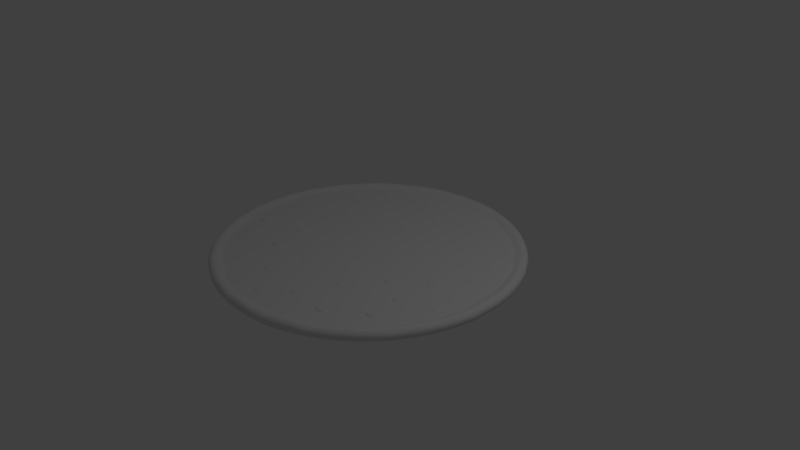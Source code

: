 # Source: pizza1.blend  (saved by Blender 2.79.0; exported with 4.5.12 LTS)
import bpy
from mathutils import Matrix  # noqa: F401  (used for matrix-valued properties, if any)

bpy.ops.wm.read_factory_settings(use_empty=True)
scene = bpy.context.scene
scene.name = 'Scene'

# ---- collections
col_collection_1 = bpy.data.collections.new('Collection 1'); scene.collection.children.link(col_collection_1)

# ---- world
world_world = bpy.data.worlds.new('World'); scene.world = world_world
world_world.color = (0.05088, 0.05088, 0.05088)
world_world.use_sun_shadow = False
world_world.sun_shadow_jitter_overblur = 0.0
world_world.cycles.sampling_method = 'MANUAL'

# ---- cameras
cam_camera = bpy.data.cameras.new('Camera')
cam_camera.clip_end = 100.0
cam_camera.lens = 35.0
cam_camera.sensor_width = 32.0
cam_camera.sensor_height = 18.0
cam_camera.ortho_scale = 7.314
cam_camera.dof.focus_distance = 0.0
cam_camera.dof.aperture_fstop = 128.0

# ---- lights
light_lamp = bpy.data.lights.new('Lamp', 'POINT')
light_lamp.transmission_factor = 0.0
light_lamp.cutoff_distance = 30.0
light_lamp.energy = 100.0
light_lamp.shadow_buffer_clip_start = 1.001
light_lamp.shadow_soft_size = 0.1
light_lamp.shadow_maximum_resolution = 0.006
light_lamp.use_absolute_resolution = True

# ---- meshes
me_cylinder = bpy.data.meshes.new('Cylinder')
me_cylinder.from_pydata([(2.435e-05, 2.003, 0.0), (2.435e-05, 2.003, 0.1187), (0.1954, 1.986, 0.0), (0.1954, 1.986, 0.125), (0.3902, 1.962, 0.0), (0.3902, 1.962, 0.125), (0.5797, 1.912, 0.0), (0.5797, 1.912, 0.1187), (0.7663, 1.85, 0.0), (0.7663, 1.85, 0.1187), (0.9403, 1.76, 0.0), (0.9403, 1.76, 0.125), (1.113, 1.665, 0.0), (1.113, 1.665, 0.1187), (1.265, 1.543, 0.0), (1.265, 1.543, 0.125), (1.412, 1.413, 0.0), (1.412, 1.413, 0.1187), (1.546, 1.269, 0.0), (1.546, 1.269, 0.125), (1.659, 1.109, 0.0), (1.659, 1.109, 0.125), (1.766, 0.944, 0.0), (1.766, 0.944, 0.1187), (1.845, 0.7648, 0.0), (1.845, 0.7648, 0.1187), (1.914, 0.5806, 0.0), (1.914, 0.5806, 0.125), (1.959, 0.3901, 0.0), (1.959, 0.3901, 0.1187), (1.99, 0.196, 0.0), (1.99, 0.196, 0.125), (1.995, 0.0003839, 0.0), (1.995, 0.0003839, 0.125), (1.993, -0.1962, 0.0), (1.993, -0.1962, 0.1187), (1.962, -0.3902, 0.0), (1.962, -0.3902, 0.125), (1.911, -0.5794, 0.0), (1.911, -0.5794, 0.1187), (1.848, -0.7654, 0.0), (1.848, -0.7654, 0.125), (1.759, -0.9401, 0.0), (1.759, -0.9401, 0.125), (1.665, -1.112, 0.0), (1.665, -1.112, 0.1187), (1.546, -1.269, 0.0), (1.546, -1.269, 0.125), (1.412, -1.412, 0.0), (1.412, -1.412, 0.1187), (1.269, -1.546, 0.0), (1.269, -1.546, 0.125), (1.11, -1.66, 0.0), (1.11, -1.66, 0.1187), (0.944, -1.766, 0.0), (0.944, -1.766, 0.1187), (0.7633, -1.843, 0.0), (0.7633, -1.843, 0.125), (0.5806, -1.914, 0.0), (0.5806, -1.914, 0.125), (0.3907, -1.964, 0.0), (0.3907, -1.964, 0.1187), (0.1957, -1.987, 0.0), (0.1957, -1.987, 0.1187), (-0.0001468, -1.995, 0.0), (-0.0001468, -1.995, 0.125), (-0.1963, -1.993, 0.0), (-0.1963, -1.993, 0.1187), (-0.3902, -1.962, 0.0), (-0.3902, -1.962, 0.125), (-0.58, -1.911, 0.0), (-0.58, -1.911, 0.1187), (-0.7654, -1.848, 0.0), (-0.7654, -1.848, 0.125), (-0.9406, -1.759, 0.0), (-0.9406, -1.759, 0.125), (-1.113, -1.665, 0.0), (-1.113, -1.665, 0.1187), (-1.267, -1.544, 0.0), (-1.267, -1.544, 0.1187), (-1.414, -1.414, 0.0), (-1.414, -1.414, 0.125), (-1.548, -1.27, 0.0), (-1.548, -1.27, 0.1187), (-1.661, -1.109, 0.0), (-1.661, -1.109, 0.1187), (-1.76, -0.9401, 0.0), (-1.76, -0.9401, 0.125), (-1.848, -0.7654, 0.0), (-1.848, -0.7654, 0.125), (-1.912, -0.5794, 0.0), (-1.912, -0.5794, 0.1187), (-1.962, -0.3902, 0.0), (-1.962, -0.3902, 0.125), (-1.993, -0.1962, 0.0), (-1.993, -0.1962, 0.1187), (-1.995, 0.0003833, 0.0), (-1.995, 0.0003833, 0.125), (-1.99, 0.196, 0.0), (-1.99, 0.196, 0.125), (-1.959, 0.3901, 0.0), (-1.959, 0.3901, 0.1187), (-1.914, 0.5806, 0.0), (-1.914, 0.5806, 0.125), (-1.846, 0.7648, 0.0), (-1.846, 0.7648, 0.1187), (-1.76, 0.9408, 0.0), (-1.76, 0.9408, 0.125), (-1.665, 1.113, 0.0), (-1.665, 1.113, 0.1187), (-1.544, 1.268, 0.0), (-1.544, 1.268, 0.1187), (-1.414, 1.414, 0.0), (-1.414, 1.414, 0.125), (-1.266, 1.543, 0.0), (-1.266, 1.543, 0.125), (-1.11, 1.661, 0.0), (-1.11, 1.661, 0.1187), (-0.944, 1.766, 0.0), (-0.944, 1.766, 0.1187), (-0.7636, 1.844, 0.0), (-0.7636, 1.844, 0.125), (-0.5806, 1.914, 0.0), (-0.5806, 1.914, 0.125), (-0.3898, 1.96, 0.0), (-0.3898, 1.96, 0.1187), (-0.1957, 1.986, 0.0), (-0.1957, 1.986, 0.125), (2.435e-05, 1.945, 0.1187), (0.1898, 1.929, 0.125), (0.379, 1.905, 0.125), (0.5631, 1.857, 0.1187), (0.7443, 1.797, 0.1187), (0.9133, 1.709, 0.125), (1.081, 1.617, 0.1187), (1.229, 1.498, 0.125), (1.372, 1.372, 0.1187), (1.502, 1.232, 0.125), (1.611, 1.077, 0.125), (1.715, 0.9169, 0.1187), (1.792, 0.7429, 0.1187), (1.859, 0.5639, 0.125), (1.903, 0.3789, 0.1187), (1.933, 0.1904, 0.125), (1.937, 0.0003839, 0.125), (1.936, -0.1906, 0.1187), (1.905, -0.379, 0.125), (1.856, -0.5627, 0.1187), (1.795, -0.7434, 0.125), (1.709, -0.913, 0.125), (1.617, -1.081, 0.1187), (1.502, -1.232, 0.125), (1.372, -1.371, 0.1187), (1.232, -1.502, 0.125), (1.078, -1.613, 0.1187), (0.9169, -1.715, 0.1187), (0.7414, -1.79, 0.125), (0.5639, -1.859, 0.125), (0.3795, -1.908, 0.1187), (0.19, -1.93, 0.1187), (-0.0001468, -1.937, 0.125), (-0.1906, -1.936, 0.1187), (-0.379, -1.905, 0.125), (-0.5633, -1.856, 0.1187), (-0.7434, -1.795, 0.125), (-0.9135, -1.708, 0.125), (-1.081, -1.617, 0.1187), (-1.231, -1.499, 0.1187), (-1.374, -1.374, 0.125), (-1.503, -1.234, 0.1187), (-1.613, -1.077, 0.1187), (-1.709, -0.913, 0.125), (-1.795, -0.7434, 0.125), (-1.857, -0.5627, 0.1187), (-1.905, -0.379, 0.125), (-1.936, -0.1906, 0.1187), (-1.938, 0.0003833, 0.125), (-1.933, 0.1904, 0.125), (-1.903, 0.3789, 0.1187), (-1.859, 0.5639, 0.125), (-1.793, 0.7429, 0.1187), (-1.709, 0.9138, 0.125), (-1.617, 1.081, 0.1187), (-1.5, 1.231, 0.1187), (-1.374, 1.374, 0.125), (-1.229, 1.498, 0.125), (-1.078, 1.614, 0.1187), (-0.9168, 1.715, 0.1187), (-0.7417, 1.791, 0.125), (-0.5639, 1.859, 0.125), (-0.3786, 1.903, 0.1187), (-0.1901, 1.929, 0.125), (0.007534, 1.858, 0.08812), (0.1882, 1.842, 0.09276), (0.3684, 1.82, 0.09276), (0.5437, 1.774, 0.08812), (0.7164, 1.717, 0.08812), (0.8772, 1.633, 0.09276), (1.037, 1.546, 0.08812), (1.178, 1.432, 0.09276), (1.314, 1.312, 0.08812), (1.438, 1.179, 0.09276), (1.542, 1.031, 0.09276), (1.641, 0.8786, 0.08812), (1.714, 0.7129, 0.08812), (1.778, 0.5424, 0.09276), (1.82, 0.3663, 0.08812), (1.849, 0.1867, 0.09276), (1.853, 0.005764, 0.09276), (1.851, -0.1761, 0.08812), (1.822, -0.3555, 0.09276), (1.775, -0.5305, 0.08812), (1.717, -0.7026, 0.09276), (1.635, -0.8641, 0.09276), (1.548, -1.024, 0.08812), (1.438, -1.168, 0.09276), (1.314, -1.301, 0.08812), (1.181, -1.425, 0.09276), (1.034, -1.53, 0.08812), (0.8807, -1.628, 0.08812), (0.7135, -1.699, 0.09276), (0.5445, -1.765, 0.09276), (0.3689, -1.811, 0.08812), (0.1885, -1.833, 0.08812), (0.007334, -1.84, 0.09276), (-0.174, -1.838, 0.08812), (-0.3534, -1.809, 0.09276), (-0.529, -1.762, 0.08812), (-0.7005, -1.704, 0.09276), (-0.8626, -1.622, 0.09276), (-1.022, -1.535, 0.08812), (-1.165, -1.422, 0.08812), (-1.301, -1.303, 0.09276), (-1.424, -1.17, 0.08812), (-1.529, -1.021, 0.08812), (-1.62, -0.8641, 0.09276), (-1.702, -0.7026, 0.09276), (-1.761, -0.5305, 0.08812), (-1.807, -0.3555, 0.09276), (-1.836, -0.1761, 0.08812), (-1.838, 0.005763, 0.09276), (-1.834, 0.1867, 0.09276), (-1.805, 0.3663, 0.08812), (-1.763, 0.5424, 0.09276), (-1.7, 0.7129, 0.08812), (-1.62, 0.8757, 0.09276), (-1.533, 1.035, 0.08812), (-1.421, 1.178, 0.08812), (-1.301, 1.314, 0.09276), (-1.163, 1.432, 0.09276), (-1.019, 1.542, 0.08812), (-0.8656, 1.639, 0.08812), (-0.6989, 1.711, 0.09276), (-0.5295, 1.776, 0.09276), (-0.3531, 1.818, 0.08812), (-0.1735, 1.842, 0.09276), (2.435e-05, 2.028, 0.03958), (2.435e-05, 2.028, 0.07917), (0.1978, 2.011, 0.08333), (0.1978, 2.011, 0.04167), (0.3951, 1.986, 0.08333), (0.3951, 1.986, 0.04167), (0.587, 1.936, 0.07917), (0.587, 1.936, 0.03958), (0.7759, 1.873, 0.07917), (0.7759, 1.873, 0.03958), (0.952, 1.782, 0.08333), (0.952, 1.782, 0.04167), (1.126, 1.686, 0.07917), (1.126, 1.686, 0.03958), (1.281, 1.562, 0.08333), (1.281, 1.562, 0.04167), (1.43, 1.431, 0.07917), (1.43, 1.431, 0.03958), (1.565, 1.285, 0.08333), (1.565, 1.285, 0.04167), (1.679, 1.123, 0.08333), (1.679, 1.123, 0.04167), (1.788, 0.9558, 0.07917), (1.788, 0.9558, 0.03958), (1.868, 0.7744, 0.07917), (1.868, 0.7744, 0.03958), (1.938, 0.5878, 0.08333), (1.938, 0.5878, 0.04167), (1.983, 0.395, 0.07917), (1.983, 0.395, 0.03958), (2.015, 0.1985, 0.08333), (2.015, 0.1985, 0.04167), (2.02, 0.0003839, 0.08333), (2.02, 0.0003839, 0.04167), (2.018, -0.1987, 0.07917), (2.018, -0.1987, 0.03958), (1.986, -0.3951, 0.08333), (1.986, -0.3951, 0.04167), (1.935, -0.5867, 0.07917), (1.935, -0.5867, 0.03958), (1.871, -0.7749, 0.08333), (1.871, -0.7749, 0.04167), (1.781, -0.9518, 0.08333), (1.781, -0.9518, 0.04167), (1.686, -1.126, 0.07917), (1.686, -1.126, 0.03958), (1.565, -1.285, 0.08333), (1.565, -1.285, 0.04167), (1.43, -1.43, 0.07917), (1.43, -1.43, 0.03958), (1.285, -1.565, 0.08333), (1.285, -1.565, 0.04167), (1.123, -1.681, 0.07917), (1.123, -1.681, 0.03958), (0.9558, -1.788, 0.07917), (0.9558, -1.788, 0.03958), (0.7729, -1.866, 0.08333), (0.7729, -1.866, 0.04167), (0.5878, -1.938, 0.08333), (0.5878, -1.938, 0.04167), (0.3956, -1.989, 0.07917), (0.3956, -1.989, 0.03958), (0.1981, -2.012, 0.07917), (0.1981, -2.012, 0.03958), (-0.0001468, -2.02, 0.08333), (-0.0001468, -2.02, 0.04167), (-0.1987, -2.018, 0.07917), (-0.1987, -2.018, 0.03958), (-0.3951, -1.986, 0.08333), (-0.3951, -1.986, 0.04167), (-0.5872, -1.935, 0.07917), (-0.5872, -1.935, 0.03958), (-0.7749, -1.871, 0.08333), (-0.7749, -1.871, 0.04167), (-0.9523, -1.781, 0.08333), (-0.9523, -1.781, 0.04167), (-1.126, -1.686, 0.07917), (-1.126, -1.686, 0.03958), (-1.283, -1.563, 0.07917), (-1.283, -1.563, 0.03958), (-1.432, -1.432, 0.08333), (-1.432, -1.432, 0.04167), (-1.567, -1.286, 0.07917), (-1.567, -1.286, 0.03958), (-1.682, -1.123, 0.07917), (-1.682, -1.123, 0.03958), (-1.782, -0.9518, 0.08333), (-1.782, -0.9518, 0.04167), (-1.871, -0.7749, 0.08333), (-1.871, -0.7749, 0.04167), (-1.935, -0.5867, 0.07917), (-1.935, -0.5867, 0.03958), (-1.986, -0.3951, 0.08333), (-1.986, -0.3951, 0.04167), (-2.018, -0.1987, 0.07917), (-2.018, -0.1987, 0.03958), (-2.02, 0.0003833, 0.08333), (-2.02, 0.0003833, 0.04167), (-2.015, 0.1985, 0.08333), (-2.015, 0.1985, 0.04167), (-1.984, 0.395, 0.07917), (-1.984, 0.395, 0.03958), (-1.938, 0.5878, 0.08333), (-1.938, 0.5878, 0.04167), (-1.869, 0.7744, 0.07917), (-1.869, 0.7744, 0.03958), (-1.782, 0.9526, 0.08333), (-1.782, 0.9526, 0.04167), (-1.686, 1.126, 0.07917), (-1.686, 1.126, 0.03958), (-1.564, 1.283, 0.07917), (-1.564, 1.283, 0.03958), (-1.432, 1.432, 0.08333), (-1.432, 1.432, 0.04167), (-1.282, 1.562, 0.08333), (-1.282, 1.562, 0.04167), (-1.124, 1.682, 0.07917), (-1.124, 1.682, 0.03958), (-0.9558, 1.788, 0.07917), (-0.9558, 1.788, 0.03958), (-0.7731, 1.867, 0.08333), (-0.7731, 1.867, 0.04167), (-0.5878, 1.938, 0.08333), (-0.5878, 1.938, 0.04167), (-0.3947, 1.984, 0.07917), (-0.3947, 1.984, 0.03958), (-0.1981, 2.011, 0.08333), (-0.1981, 2.011, 0.04167), (-1.571, -1.049, 0.1106), (-1.665, -0.8886, 0.1164), (1.895, 0.003074, 0.1164), (1.893, -0.1834, 0.1106), (-1.748, -0.723, 0.1164), (1.864, -0.3672, 0.1164), (-1.809, -0.5466, 0.1106), (1.816, -0.5466, 0.1106), (-1.856, -0.3672, 0.1164), (1.756, -0.723, 0.1164), (-1.886, -0.1834, 0.1106), (1.672, -0.8886, 0.1164), (-1.888, 0.003073, 0.1164), (1.582, -1.052, 0.1106), (-1.883, 0.1886, 0.1164), (1.47, -1.2, 0.1164), (-1.854, 0.3726, 0.1106), (1.343, -1.336, 0.1106), (-1.811, 0.5531, 0.1164), (1.207, -1.463, 0.1164), (-1.746, 0.7279, 0.1106), (1.056, -1.572, 0.1106), (-1.665, 0.8947, 0.1164), (0.8988, -1.672, 0.1106), (0.003779, 1.901, 0.1106), (0.189, 1.885, 0.1164), (-1.575, 1.058, 0.1106), (0.7274, -1.744, 0.1164), (0.3737, 1.863, 0.1164), (-1.46, 1.205, 0.1106), (0.5542, -1.812, 0.1164), (0.5534, 1.815, 0.1106), (-1.337, 1.344, 0.1164), (0.3742, -1.859, 0.1106), (0.7303, 1.757, 0.1106), (-1.196, 1.465, 0.1164), (0.1893, -1.882, 0.1106), (0.8952, 1.671, 0.1164), (-1.049, 1.578, 0.1106), (0.003594, -1.888, 0.1164), (1.059, 1.581, 0.1106), (-0.8912, 1.677, 0.1106), (-0.1823, -1.887, 0.1106), (1.204, 1.465, 0.1164), (-0.7203, 1.751, 0.1164), (-0.3662, -1.857, 0.1164), (1.343, 1.342, 0.1106), (-0.5467, 1.817, 0.1164), (-0.5461, -1.809, 0.1106), (1.47, 1.206, 0.1164), (-0.3659, 1.861, 0.1106), (-0.7219, -1.749, 0.1164), (1.576, 1.054, 0.1164), (-0.1818, 1.885, 0.1164), (-0.8881, -1.665, 0.1164), (1.678, 0.8977, 0.1106), (-1.051, -1.576, 0.1106), (1.753, 0.7279, 0.1106), (-1.198, -1.461, 0.1106), (1.818, 0.5531, 0.1164), (-1.337, -1.338, 0.1164), (1.861, 0.3726, 0.1106), (-1.464, -1.202, 0.1106), (1.891, 0.1886, 0.1164), (-0.05679, 0.2451, 0.0825), (-0.05679, 0.2451, 0.0975), (-0.03738, 0.2426, 0.0825), (-0.03738, 0.2426, 0.0975), (-0.01929, 0.2351, 0.0825), (-0.01929, 0.2351, 0.0975), (-0.003759, 0.2231, 0.0825), (-0.003759, 0.2231, 0.0975), (0.00816, 0.2076, 0.0825), (0.00816, 0.2076, 0.0975), (0.01565, 0.1895, 0.0825), (0.01565, 0.1895, 0.0975), (0.01821, 0.1701, 0.0825), (0.01821, 0.1701, 0.0975), (0.01565, 0.1507, 0.0825), (0.01565, 0.1507, 0.0975), (0.00816, 0.1326, 0.0825), (0.00816, 0.1326, 0.0975), (-0.003759, 0.1171, 0.0825), (-0.003759, 0.1171, 0.0975), (-0.01929, 0.1052, 0.0825), (-0.01929, 0.1052, 0.0975), (-0.03738, 0.09766, 0.0825), (-0.03738, 0.09766, 0.0975), (-0.05679, 0.09511, 0.0825), (-0.05679, 0.09511, 0.0975), (-0.0762, 0.09766, 0.0825), (-0.0762, 0.09766, 0.0975), (-0.09429, 0.1052, 0.0825), (-0.09429, 0.1052, 0.0975), (-0.1098, 0.1171, 0.0825), (-0.1098, 0.1171, 0.0975), (-0.1217, 0.1326, 0.0825), (-0.1217, 0.1326, 0.0975), (-0.1292, 0.1507, 0.0825), (-0.1292, 0.1507, 0.0975), (-0.1318, 0.1701, 0.0825), (-0.1318, 0.1701, 0.0975), (-0.1292, 0.1895, 0.0825), (-0.1292, 0.1895, 0.0975), (-0.1217, 0.2076, 0.0825), (-0.1217, 0.2076, 0.0975), (-0.1098, 0.2231, 0.0825), (-0.1098, 0.2231, 0.0975), (-0.09429, 0.2351, 0.0825), (-0.09429, 0.2351, 0.0975), (-0.0762, 0.2426, 0.0825), (-0.0762, 0.2426, 0.0975), (-0.9931, -0.2183, 0.0825), (-0.9931, -0.2183, 0.0975), (-0.9736, -0.2209, 0.0825), (-0.9736, -0.2209, 0.0975), (-0.9556, -0.2284, 0.0825), (-0.9556, -0.2284, 0.0975), (-0.94, -0.2403, 0.0825), (-0.94, -0.2403, 0.0975), (-0.9281, -0.2558, 0.0825), (-0.9281, -0.2558, 0.0975), (-0.9206, -0.2739, 0.0825), (-0.9206, -0.2739, 0.0975), (-0.9181, -0.2933, 0.0825), (-0.9181, -0.2933, 0.0975), (-0.9206, -0.3127, 0.0825), (-0.9206, -0.3127, 0.0975), (-0.9281, -0.3308, 0.0825), (-0.9281, -0.3308, 0.0975), (-0.94, -0.3464, 0.0825), (-0.94, -0.3464, 0.0975), (-0.9556, -0.3583, 0.0825), (-0.9556, -0.3583, 0.0975), (-0.9736, -0.3658, 0.0825), (-0.9736, -0.3658, 0.0975), (-0.9931, -0.3683, 0.0825), (-0.9931, -0.3683, 0.0975), (-1.012, -0.3658, 0.0825), (-1.012, -0.3658, 0.0975), (-1.031, -0.3583, 0.0825), (-1.031, -0.3583, 0.0975), (-1.046, -0.3464, 0.0825), (-1.046, -0.3464, 0.0975), (-1.058, -0.3308, 0.0825), (-1.058, -0.3308, 0.0975), (-1.066, -0.3127, 0.0825), (-1.066, -0.3127, 0.0975), (-1.068, -0.2933, 0.0825), (-1.068, -0.2933, 0.0975), (-1.066, -0.2739, 0.0825), (-1.066, -0.2739, 0.0975), (-1.058, -0.2558, 0.0825), (-1.058, -0.2558, 0.0975), (-1.046, -0.2403, 0.0825), (-1.046, -0.2403, 0.0975), (-1.031, -0.2284, 0.0825), (-1.031, -0.2284, 0.0975), (-1.012, -0.2209, 0.0825), (-1.012, -0.2209, 0.0975), (0.8276, -0.3036, 0.0825), (0.8276, -0.3036, 0.0975), (0.847, -0.3061, 0.0825), (0.847, -0.3061, 0.0975), (0.8651, -0.3136, 0.0825), (0.8651, -0.3136, 0.0975), (0.8806, -0.3255, 0.0825), (0.8806, -0.3255, 0.0975), (0.8925, -0.3411, 0.0825), (0.8925, -0.3411, 0.0975), (0.9, -0.3592, 0.0825), (0.9, -0.3592, 0.0975), (0.9026, -0.3786, 0.0825), (0.9026, -0.3786, 0.0975), (0.9, -0.398, 0.0825), (0.9, -0.398, 0.0975), (0.8925, -0.4161, 0.0825), (0.8925, -0.4161, 0.0975), (0.8806, -0.4316, 0.0825), (0.8806, -0.4316, 0.0975), (0.8651, -0.4435, 0.0825), (0.8651, -0.4435, 0.0975), (0.847, -0.451, 0.0825), (0.847, -0.451, 0.0975), (0.8276, -0.4536, 0.0825), (0.8276, -0.4536, 0.0975), (0.8081, -0.451, 0.0825), (0.8081, -0.451, 0.0975), (0.7901, -0.4435, 0.0825), (0.7901, -0.4435, 0.0975), (0.7745, -0.4316, 0.0825), (0.7745, -0.4316, 0.0975), (0.7626, -0.4161, 0.0825), (0.7626, -0.4161, 0.0975), (0.7551, -0.398, 0.0825), (0.7551, -0.398, 0.0975), (0.7526, -0.3786, 0.0825), (0.7526, -0.3786, 0.0975), (0.7551, -0.3592, 0.0825), (0.7551, -0.3592, 0.0975), (0.7626, -0.3411, 0.0825), (0.7626, -0.3411, 0.0975), (0.7745, -0.3255, 0.0825), (0.7745, -0.3255, 0.0975), (0.7901, -0.3136, 0.0825), (0.7901, -0.3136, 0.0975), (0.8081, -0.3061, 0.0825), (0.8081, -0.3061, 0.0975), (0.4656, -0.7542, 0.0825), (0.4656, -0.7542, 0.0975), (0.485, -0.7567, 0.0825), (0.485, -0.7567, 0.0975), (0.5031, -0.7642, 0.0825), (0.5031, -0.7642, 0.0975), (0.5187, -0.7762, 0.0825), (0.5187, -0.7762, 0.0975), (0.5306, -0.7917, 0.0825), (0.5306, -0.7917, 0.0975), (0.5381, -0.8098, 0.0825), (0.5381, -0.8098, 0.0975), (0.5406, -0.8292, 0.0825), (0.5406, -0.8292, 0.0975), (0.5381, -0.8486, 0.0825), (0.5381, -0.8486, 0.0975), (0.5306, -0.8667, 0.0825), (0.5306, -0.8667, 0.0975), (0.5187, -0.8822, 0.0825), (0.5187, -0.8822, 0.0975), (0.5031, -0.8941, 0.0825), (0.5031, -0.8941, 0.0975), (0.485, -0.9016, 0.0825), (0.485, -0.9016, 0.0975), (0.4656, -0.9042, 0.0825), (0.4656, -0.9042, 0.0975), (0.4462, -0.9016, 0.0825), (0.4462, -0.9016, 0.0975), (0.4281, -0.8941, 0.0825), (0.4281, -0.8941, 0.0975), (0.4126, -0.8822, 0.0825), (0.4126, -0.8822, 0.0975), (0.4007, -0.8667, 0.0825), (0.4007, -0.8667, 0.0975), (0.3932, -0.8486, 0.0825), (0.3932, -0.8486, 0.0975), (0.3906, -0.8292, 0.0825), (0.3906, -0.8292, 0.0975), (0.3932, -0.8098, 0.0825), (0.3932, -0.8098, 0.0975), (0.4007, -0.7917, 0.0825), (0.4007, -0.7917, 0.0975), (0.4126, -0.7762, 0.0825), (0.4126, -0.7762, 0.0975), (0.4281, -0.7642, 0.0825), (0.4281, -0.7642, 0.0975), (0.4462, -0.7567, 0.0825), (0.4462, -0.7567, 0.0975), (0.4559, 1.654, 0.0825), (0.4559, 1.654, 0.0975), (0.4753, 1.651, 0.0825), (0.4753, 1.651, 0.0975), (0.4934, 1.644, 0.0825), (0.4934, 1.644, 0.0975), (0.5089, 1.632, 0.0825), (0.5089, 1.632, 0.0975), (0.5208, 1.617, 0.0825), (0.5208, 1.617, 0.0975), (0.5283, 1.598, 0.0825), (0.5283, 1.598, 0.0975), (0.5309, 1.579, 0.0825), (0.5309, 1.579, 0.0975), (0.5283, 1.56, 0.0825), (0.5283, 1.56, 0.0975), (0.5208, 1.542, 0.0825), (0.5208, 1.542, 0.0975), (0.5089, 1.526, 0.0825), (0.5089, 1.526, 0.0975), (0.4934, 1.514, 0.0825), (0.4934, 1.514, 0.0975), (0.4753, 1.507, 0.0825), (0.4753, 1.507, 0.0975), (0.4559, 1.504, 0.0825), (0.4559, 1.504, 0.0975), (0.4364, 1.507, 0.0825), (0.4364, 1.507, 0.0975), (0.4184, 1.514, 0.0825), (0.4184, 1.514, 0.0975), (0.4028, 1.526, 0.0825), (0.4028, 1.526, 0.0975), (0.3909, 1.542, 0.0825), (0.3909, 1.542, 0.0975), (0.3834, 1.56, 0.0825), (0.3834, 1.56, 0.0975), (0.3809, 1.579, 0.0825), (0.3809, 1.579, 0.0975), (0.3834, 1.598, 0.0825), (0.3834, 1.598, 0.0975), (0.3909, 1.617, 0.0825), (0.3909, 1.617, 0.0975), (0.4028, 1.632, 0.0825), (0.4028, 1.632, 0.0975), (0.4184, 1.644, 0.0825), (0.4184, 1.644, 0.0975), (0.4364, 1.651, 0.0825), (0.4364, 1.651, 0.0975), (-0.6558, 0.9326, 0.0825), (-0.6558, 0.9326, 0.0975), (-0.6364, 0.93, 0.0825), (-0.6364, 0.93, 0.0975), (-0.6183, 0.9225, 0.0825), (-0.6183, 0.9225, 0.0975), (-0.6027, 0.9106, 0.0825), (-0.6027, 0.9106, 0.0975), (-0.5908, 0.8951, 0.0825), (-0.5908, 0.8951, 0.0975), (-0.5833, 0.877, 0.0825), (-0.5833, 0.877, 0.0975), (-0.5808, 0.8576, 0.0825), (-0.5808, 0.8576, 0.0975), (-0.5833, 0.8382, 0.0825), (-0.5833, 0.8382, 0.0975), (-0.5908, 0.8201, 0.0825), (-0.5908, 0.8201, 0.0975), (-0.6027, 0.8046, 0.0825), (-0.6027, 0.8046, 0.0975), (-0.6183, 0.7926, 0.0825), (-0.6183, 0.7926, 0.0975), (-0.6364, 0.7851, 0.0825), (-0.6364, 0.7851, 0.0975), (-0.6558, 0.7826, 0.0825), (-0.6558, 0.7826, 0.0975), (-0.6752, 0.7851, 0.0825), (-0.6752, 0.7851, 0.0975), (-0.6933, 0.7926, 0.0825), (-0.6933, 0.7926, 0.0975), (-0.7088, 0.8046, 0.0825), (-0.7088, 0.8046, 0.0975), (-0.7207, 0.8201, 0.0825), (-0.7207, 0.8201, 0.0975), (-0.7282, 0.8382, 0.0825), (-0.7282, 0.8382, 0.0975), (-0.7308, 0.8576, 0.0825), (-0.7308, 0.8576, 0.0975), (-0.7282, 0.877, 0.0825), (-0.7282, 0.877, 0.0975), (-0.7207, 0.8951, 0.0825), (-0.7207, 0.8951, 0.0975), (-0.7088, 0.9106, 0.0825), (-0.7088, 0.9106, 0.0975), (-0.6933, 0.9225, 0.0825), (-0.6933, 0.9225, 0.0975), (-0.6752, 0.93, 0.0825), (-0.6752, 0.93, 0.0975), (1.413, 0.881, 0.0825), (1.413, 0.881, 0.0975), (1.432, 0.8784, 0.0825), (1.432, 0.8784, 0.0975), (1.45, 0.8709, 0.0825), (1.45, 0.8709, 0.0975), (1.466, 0.859, 0.0825), (1.466, 0.859, 0.0975), (1.478, 0.8435, 0.0825), (1.478, 0.8435, 0.0975), (1.485, 0.8254, 0.0825), (1.485, 0.8254, 0.0975), (1.488, 0.806, 0.0825), (1.488, 0.806, 0.0975), (1.485, 0.7866, 0.0825), (1.485, 0.7866, 0.0975), (1.478, 0.7685, 0.0825), (1.478, 0.7685, 0.0975), (1.466, 0.7529, 0.0825), (1.466, 0.7529, 0.0975), (1.45, 0.741, 0.0825), (1.45, 0.741, 0.0975), (1.432, 0.7335, 0.0825), (1.432, 0.7335, 0.0975), (1.413, 0.731, 0.0825), (1.413, 0.731, 0.0975), (1.393, 0.7335, 0.0825), (1.393, 0.7335, 0.0975), (1.375, 0.741, 0.0825), (1.375, 0.741, 0.0975), (1.36, 0.7529, 0.0825), (1.36, 0.7529, 0.0975), (1.348, 0.7685, 0.0825), (1.348, 0.7685, 0.0975), (1.34, 0.7866, 0.0825), (1.34, 0.7866, 0.0975), (1.338, 0.806, 0.0825), (1.338, 0.806, 0.0975), (1.34, 0.8254, 0.0825), (1.34, 0.8254, 0.0975), (1.348, 0.8435, 0.0825), (1.348, 0.8435, 0.0975), (1.36, 0.859, 0.0825), (1.36, 0.859, 0.0975), (1.375, 0.8709, 0.0825), (1.375, 0.8709, 0.0975), (1.393, 0.8784, 0.0825), (1.393, 0.8784, 0.0975), (0.9461, 0.5534, 0.0825), (0.9461, 0.5534, 0.0975), (0.9655, 0.5508, 0.0825), (0.9655, 0.5508, 0.0975), (0.9836, 0.5434, 0.0825), (0.9836, 0.5434, 0.0975), (0.9992, 0.5314, 0.0825), (0.9992, 0.5314, 0.0975), (1.011, 0.5159, 0.0825), (1.011, 0.5159, 0.0975), (1.019, 0.4978, 0.0825), (1.019, 0.4978, 0.0975), (1.021, 0.4784, 0.0825), (1.021, 0.4784, 0.0975), (1.019, 0.459, 0.0825), (1.019, 0.459, 0.0975), (1.011, 0.4409, 0.0825), (1.011, 0.4409, 0.0975), (0.9992, 0.4254, 0.0825), (0.9992, 0.4254, 0.0975), (0.9836, 0.4135, 0.0825), (0.9836, 0.4135, 0.0975), (0.9655, 0.406, 0.0825), (0.9655, 0.406, 0.0975), (0.9461, 0.4034, 0.0825), (0.9461, 0.4034, 0.0975), (0.9267, 0.406, 0.0825), (0.9267, 0.406, 0.0975), (0.9086, 0.4135, 0.0825), (0.9086, 0.4135, 0.0975), (0.8931, 0.4254, 0.0825), (0.8931, 0.4254, 0.0975), (0.8812, 0.4409, 0.0825), (0.8812, 0.4409, 0.0975), (0.8737, 0.459, 0.0825), (0.8737, 0.459, 0.0975), (0.8711, 0.4784, 0.0825), (0.8711, 0.4784, 0.0975), (0.8737, 0.4978, 0.0825), (0.8737, 0.4978, 0.0975), (0.8812, 0.5159, 0.0825), (0.8812, 0.5159, 0.0975), (0.8931, 0.5314, 0.0825), (0.8931, 0.5314, 0.0975), (0.9086, 0.5434, 0.0825), (0.9086, 0.5434, 0.0975), (0.9267, 0.5508, 0.0825), (0.9267, 0.5508, 0.0975), (0.105, -0.3979, 0.0825), (0.105, -0.3979, 0.0975), (0.1244, -0.4004, 0.0825), (0.1244, -0.4004, 0.0975), (0.1425, -0.4079, 0.0825), (0.1425, -0.4079, 0.0975), (0.158, -0.4199, 0.0825), (0.158, -0.4199, 0.0975), (0.17, -0.4354, 0.0825), (0.17, -0.4354, 0.0975), (0.1775, -0.4535, 0.0825), (0.1775, -0.4535, 0.0975), (0.18, -0.4729, 0.0825), (0.18, -0.4729, 0.0975), (0.1775, -0.4923, 0.0825), (0.1775, -0.4923, 0.0975), (0.17, -0.5104, 0.0825), (0.17, -0.5104, 0.0975), (0.158, -0.5259, 0.0825), (0.158, -0.5259, 0.0975), (0.1425, -0.5378, 0.0825), (0.1425, -0.5378, 0.0975), (0.1244, -0.5453, 0.0825), (0.1244, -0.5453, 0.0975), (0.105, -0.5479, 0.0825), (0.105, -0.5479, 0.0975), (0.0856, -0.5453, 0.0825), (0.0856, -0.5453, 0.0975), (0.06751, -0.5378, 0.0825), (0.06751, -0.5378, 0.0975), (0.05198, -0.5259, 0.0825), (0.05198, -0.5259, 0.0975), (0.04006, -0.5104, 0.0825), (0.04006, -0.5104, 0.0975), (0.03257, -0.4923, 0.0825), (0.03257, -0.4923, 0.0975), (0.03001, -0.4729, 0.0825), (0.03001, -0.4729, 0.0975), (0.03257, -0.4535, 0.0825), (0.03257, -0.4535, 0.0975), (0.04006, -0.4354, 0.0825), (0.04006, -0.4354, 0.0975), (0.05198, -0.4199, 0.0825), (0.05198, -0.4199, 0.0975), (0.06751, -0.4079, 0.0825), (0.06751, -0.4079, 0.0975), (0.0856, -0.4004, 0.0825), (0.0856, -0.4004, 0.0975), (-0.8881, -0.6912, 0.0825), (-0.8881, -0.6912, 0.0975), (-0.8686, -0.6938, 0.0825), (-0.8686, -0.6938, 0.0975), (-0.8506, -0.7013, 0.0825), (-0.8506, -0.7013, 0.0975), (-0.835, -0.7132, 0.0825), (-0.835, -0.7132, 0.0975), (-0.8231, -0.7287, 0.0825), (-0.8231, -0.7287, 0.0975), (-0.8156, -0.7468, 0.0825), (-0.8156, -0.7468, 0.0975), (-0.8131, -0.7662, 0.0825), (-0.8131, -0.7662, 0.0975), (-0.8156, -0.7856, 0.0825), (-0.8156, -0.7856, 0.0975), (-0.8231, -0.8037, 0.0825), (-0.8231, -0.8037, 0.0975), (-0.835, -0.8193, 0.0825), (-0.835, -0.8193, 0.0975), (-0.8506, -0.8312, 0.0825), (-0.8506, -0.8312, 0.0975), (-0.8686, -0.8387, 0.0825), (-0.8686, -0.8387, 0.0975), (-0.8881, -0.8412, 0.0825), (-0.8881, -0.8412, 0.0975), (-0.9075, -0.8387, 0.0825), (-0.9075, -0.8387, 0.0975), (-0.9256, -0.8312, 0.0825), (-0.9256, -0.8312, 0.0975), (-0.9411, -0.8193, 0.0825), (-0.9411, -0.8193, 0.0975), (-0.953, -0.8037, 0.0825), (-0.953, -0.8037, 0.0975), (-0.9605, -0.7856, 0.0825), (-0.9605, -0.7856, 0.0975), (-0.9631, -0.7662, 0.0825), (-0.9631, -0.7662, 0.0975), (-0.9605, -0.7468, 0.0825), (-0.9605, -0.7468, 0.0975), (-0.953, -0.7287, 0.0825), (-0.953, -0.7287, 0.0975), (-0.9411, -0.7132, 0.0825), (-0.9411, -0.7132, 0.0975), (-0.9256, -0.7013, 0.0825), (-0.9256, -0.7013, 0.0975), (-0.9075, -0.6938, 0.0825), (-0.9075, -0.6938, 0.0975), (1.216, -0.939, 0.0825), (1.216, -0.939, 0.0975), (1.236, -0.9416, 0.0825), (1.236, -0.9416, 0.0975), (1.254, -0.9491, 0.0825), (1.254, -0.9491, 0.0975), (1.27, -0.961, 0.0825), (1.27, -0.961, 0.0975), (1.281, -0.9765, 0.0825), (1.281, -0.9765, 0.0975), (1.289, -0.9946, 0.0825), (1.289, -0.9946, 0.0975), (1.291, -1.014, 0.0825), (1.291, -1.014, 0.0975), (1.289, -1.033, 0.0825), (1.289, -1.033, 0.0975), (1.281, -1.052, 0.0825), (1.281, -1.052, 0.0975), (1.27, -1.067, 0.0825), (1.27, -1.067, 0.0975), (1.254, -1.079, 0.0825), (1.254, -1.079, 0.0975), (1.236, -1.086, 0.0825), (1.236, -1.086, 0.0975), (1.216, -1.089, 0.0825), (1.216, -1.089, 0.0975), (1.197, -1.086, 0.0825), (1.197, -1.086, 0.0975), (1.179, -1.079, 0.0825), (1.179, -1.079, 0.0975), (1.163, -1.067, 0.0825), (1.163, -1.067, 0.0975), (1.152, -1.052, 0.0825), (1.152, -1.052, 0.0975), (1.144, -1.033, 0.0825), (1.144, -1.033, 0.0975), (1.141, -1.014, 0.0825), (1.141, -1.014, 0.0975), (1.144, -0.9946, 0.0825), (1.144, -0.9946, 0.0975), (1.152, -0.9765, 0.0825), (1.152, -0.9765, 0.0975), (1.163, -0.961, 0.0825), (1.163, -0.961, 0.0975), (1.179, -0.9491, 0.0825), (1.179, -0.9491, 0.0975), (1.197, -0.9416, 0.0825), (1.197, -0.9416, 0.0975), (0.2234, -1.232, 0.0825), (0.2234, -1.232, 0.0975), (0.2428, -1.235, 0.0825), (0.2428, -1.235, 0.0975), (0.2609, -1.242, 0.0825), (0.2609, -1.242, 0.0975), (0.2765, -1.254, 0.0825), (0.2765, -1.254, 0.0975), (0.2884, -1.27, 0.0825), (0.2884, -1.27, 0.0975), (0.2959, -1.288, 0.0825), (0.2959, -1.288, 0.0975), (0.2984, -1.307, 0.0825), (0.2984, -1.307, 0.0975), (0.2959, -1.327, 0.0825), (0.2959, -1.327, 0.0975), (0.2884, -1.345, 0.0825), (0.2884, -1.345, 0.0975), (0.2765, -1.36, 0.0825), (0.2765, -1.36, 0.0975), (0.2609, -1.372, 0.0825), (0.2609, -1.372, 0.0975), (0.2428, -1.38, 0.0825), (0.2428, -1.38, 0.0975), (0.2234, -1.382, 0.0825), (0.2234, -1.382, 0.0975), (0.204, -1.38, 0.0825), (0.204, -1.38, 0.0975), (0.1859, -1.372, 0.0825), (0.1859, -1.372, 0.0975), (0.1704, -1.36, 0.0825), (0.1704, -1.36, 0.0975), (0.1585, -1.345, 0.0825), (0.1585, -1.345, 0.0975), (0.151, -1.327, 0.0825), (0.151, -1.327, 0.0975), (0.1484, -1.307, 0.0825), (0.1484, -1.307, 0.0975), (0.151, -1.288, 0.0825), (0.151, -1.288, 0.0975), (0.1585, -1.27, 0.0825), (0.1585, -1.27, 0.0975), (0.1704, -1.254, 0.0825), (0.1704, -1.254, 0.0975), (0.1859, -1.242, 0.0825), (0.1859, -1.242, 0.0975), (0.204, -1.235, 0.0825), (0.204, -1.235, 0.0975), (0.4062, 0.9492, 0.0825), (0.4062, 0.9492, 0.0975), (0.4256, 0.9467, 0.0825), (0.4256, 0.9467, 0.0975), (0.4437, 0.9392, 0.0825), (0.4437, 0.9392, 0.0975), (0.4592, 0.9273, 0.0825), (0.4592, 0.9273, 0.0975), (0.4711, 0.9117, 0.0825), (0.4711, 0.9117, 0.0975), (0.4786, 0.8936, 0.0825), (0.4786, 0.8936, 0.0975), (0.4812, 0.8742, 0.0825), (0.4812, 0.8742, 0.0975), (0.4786, 0.8548, 0.0825), (0.4786, 0.8548, 0.0975), (0.4711, 0.8367, 0.0825), (0.4711, 0.8367, 0.0975), (0.4592, 0.8212, 0.0825), (0.4592, 0.8212, 0.0975), (0.4437, 0.8093, 0.0825), (0.4437, 0.8093, 0.0975), (0.4256, 0.8018, 0.0825), (0.4256, 0.8018, 0.0975), (0.4062, 0.7992, 0.0825), (0.4062, 0.7992, 0.0975), (0.3868, 0.8018, 0.0825), (0.3868, 0.8018, 0.0975), (0.3687, 0.8093, 0.0825), (0.3687, 0.8093, 0.0975), (0.3531, 0.8212, 0.0825), (0.3531, 0.8212, 0.0975), (0.3412, 0.8367, 0.0825), (0.3412, 0.8367, 0.0975), (0.3337, 0.8548, 0.0825), (0.3337, 0.8548, 0.0975), (0.3312, 0.8742, 0.0825), (0.3312, 0.8742, 0.0975), (0.3337, 0.8936, 0.0825), (0.3337, 0.8936, 0.0975), (0.3412, 0.9117, 0.0825), (0.3412, 0.9117, 0.0975), (0.3531, 0.9273, 0.0825), (0.3531, 0.9273, 0.0975), (0.3687, 0.9392, 0.0825), (0.3687, 0.9392, 0.0975), (0.3868, 0.9467, 0.0825), (0.3868, 0.9467, 0.0975), (-0.9738, 0.5499, 0.0825), (-0.9738, 0.5499, 0.0975), (-0.9544, 0.5473, 0.0825), (-0.9544, 0.5473, 0.0975), (-0.9363, 0.5398, 0.0825), (-0.9363, 0.5398, 0.0975), (-0.9208, 0.5279, 0.0825), (-0.9208, 0.5279, 0.0975), (-0.9089, 0.5124, 0.0825), (-0.9089, 0.5124, 0.0975), (-0.9014, 0.4943, 0.0825), (-0.9014, 0.4943, 0.0975), (-0.8988, 0.4749, 0.0825), (-0.8988, 0.4749, 0.0975), (-0.9014, 0.4555, 0.0825), (-0.9014, 0.4555, 0.0975), (-0.9089, 0.4374, 0.0825), (-0.9089, 0.4374, 0.0975), (-0.9208, 0.4218, 0.0825), (-0.9208, 0.4218, 0.0975), (-0.9363, 0.4099, 0.0825), (-0.9363, 0.4099, 0.0975), (-0.9544, 0.4024, 0.0825), (-0.9544, 0.4024, 0.0975), (-0.9738, 0.3999, 0.0825), (-0.9738, 0.3999, 0.0975), (-0.9933, 0.4024, 0.0825), (-0.9933, 0.4024, 0.0975), (-1.011, 0.4099, 0.0825), (-1.011, 0.4099, 0.0975), (-1.027, 0.4218, 0.0825), (-1.027, 0.4218, 0.0975), (-1.039, 0.4374, 0.0825), (-1.039, 0.4374, 0.0975), (-1.046, 0.4555, 0.0825), (-1.046, 0.4555, 0.0975), (-1.049, 0.4749, 0.0825), (-1.049, 0.4749, 0.0975), (-1.046, 0.4943, 0.0825), (-1.046, 0.4943, 0.0975), (-1.039, 0.5124, 0.0825), (-1.039, 0.5124, 0.0975), (-1.027, 0.5279, 0.0825), (-1.027, 0.5279, 0.0975), (-1.011, 0.5398, 0.0825), (-1.011, 0.5398, 0.0975), (-0.9933, 0.5473, 0.0825), (-0.9933, 0.5473, 0.0975), (1.518, 0.4081, 0.0825), (1.518, 0.4081, 0.0975), (1.537, 0.4055, 0.0825), (1.537, 0.4055, 0.0975), (1.555, 0.398, 0.0825), (1.555, 0.398, 0.0975), (1.571, 0.3861, 0.0825), (1.571, 0.3861, 0.0975), (1.583, 0.3706, 0.0825), (1.583, 0.3706, 0.0975), (1.59, 0.3525, 0.0825), (1.59, 0.3525, 0.0975), (1.593, 0.3331, 0.0825), (1.593, 0.3331, 0.0975), (1.59, 0.3137, 0.0825), (1.59, 0.3137, 0.0975), (1.583, 0.2956, 0.0825), (1.583, 0.2956, 0.0975), (1.571, 0.2801, 0.0825), (1.571, 0.2801, 0.0975), (1.555, 0.2681, 0.0825), (1.555, 0.2681, 0.0975), (1.537, 0.2606, 0.0825), (1.537, 0.2606, 0.0975), (1.518, 0.2581, 0.0825), (1.518, 0.2581, 0.0975), (1.498, 0.2606, 0.0825), (1.498, 0.2606, 0.0975), (1.48, 0.2681, 0.0825), (1.48, 0.2681, 0.0975), (1.465, 0.2801, 0.0825), (1.465, 0.2801, 0.0975), (1.453, 0.2956, 0.0825), (1.453, 0.2956, 0.0975), (1.445, 0.3137, 0.0825), (1.445, 0.3137, 0.0975), (1.443, 0.3331, 0.0825), (1.443, 0.3331, 0.0975), (1.445, 0.3525, 0.0825), (1.445, 0.3525, 0.0975), (1.453, 0.3706, 0.0825), (1.453, 0.3706, 0.0975), (1.465, 0.3861, 0.0825), (1.465, 0.3861, 0.0975), (1.48, 0.398, 0.0825), (1.48, 0.398, 0.0975), (1.498, 0.4055, 0.0825), (1.498, 0.4055, 0.0975), (0.5246, 0.1148, 0.0825), (0.5246, 0.1148, 0.0975), (0.544, 0.1122, 0.0825), (0.544, 0.1122, 0.0975), (0.5621, 0.1047, 0.0825), (0.5621, 0.1047, 0.0975), (0.5776, 0.09279, 0.0825), (0.5776, 0.09279, 0.0975), (0.5895, 0.07725, 0.0825), (0.5895, 0.07725, 0.0975), (0.597, 0.05916, 0.0825), (0.597, 0.05916, 0.0975), (0.5996, 0.03975, 0.0825), (0.5996, 0.03975, 0.0975), (0.597, 0.02034, 0.0825), (0.597, 0.02034, 0.0975), (0.5895, 0.002253, 0.0825), (0.5895, 0.002253, 0.0975), (0.5776, -0.01328, 0.0825), (0.5776, -0.01328, 0.0975), (0.5621, -0.0252, 0.0825), (0.5621, -0.0252, 0.0975), (0.544, -0.03269, 0.0825), (0.544, -0.03269, 0.0975), (0.5246, -0.03525, 0.0825), (0.5246, -0.03525, 0.0975), (0.5052, -0.03269, 0.0825), (0.5052, -0.03269, 0.0975), (0.4871, -0.0252, 0.0825), (0.4871, -0.0252, 0.0975), (0.4716, -0.01328, 0.0825), (0.4716, -0.01328, 0.0975), (0.4596, 0.002253, 0.0825), (0.4596, 0.002253, 0.0975), (0.4521, 0.02034, 0.0825), (0.4521, 0.02034, 0.0975), (0.4496, 0.03975, 0.0825), (0.4496, 0.03975, 0.0975), (0.4521, 0.05916, 0.0825), (0.4521, 0.05916, 0.0975), (0.4596, 0.07725, 0.0825), (0.4596, 0.07725, 0.0975), (0.4716, 0.09279, 0.0825), (0.4716, 0.09279, 0.0975), (0.4871, 0.1047, 0.0825), (0.4871, 0.1047, 0.0975), (0.5052, 0.1122, 0.0825), (0.5052, 0.1122, 0.0975), (-0.4292, -1.142, 0.0825), (-0.4292, -1.142, 0.0975), (-0.4098, -1.145, 0.0825), (-0.4098, -1.145, 0.0975), (-0.3917, -1.152, 0.0825), (-0.3917, -1.152, 0.0975), (-0.3762, -1.164, 0.0825), (-0.3762, -1.164, 0.0975), (-0.3643, -1.18, 0.0825), (-0.3643, -1.18, 0.0975), (-0.3568, -1.198, 0.0825), (-0.3568, -1.198, 0.0975), (-0.3542, -1.217, 0.0825), (-0.3542, -1.217, 0.0975), (-0.3568, -1.236, 0.0825), (-0.3568, -1.236, 0.0975), (-0.3643, -1.255, 0.0825), (-0.3643, -1.255, 0.0975), (-0.3762, -1.27, 0.0825), (-0.3762, -1.27, 0.0975), (-0.3917, -1.282, 0.0825), (-0.3917, -1.282, 0.0975), (-0.4098, -1.29, 0.0825), (-0.4098, -1.29, 0.0975), (-0.4292, -1.292, 0.0825), (-0.4292, -1.292, 0.0975), (-0.4486, -1.29, 0.0825), (-0.4486, -1.29, 0.0975), (-0.4667, -1.282, 0.0825), (-0.4667, -1.282, 0.0975), (-0.4823, -1.27, 0.0825), (-0.4823, -1.27, 0.0975), (-0.4942, -1.255, 0.0825), (-0.4942, -1.255, 0.0975), (-0.5017, -1.236, 0.0825), (-0.5017, -1.236, 0.0975), (-0.5042, -1.217, 0.0825), (-0.5042, -1.217, 0.0975), (-0.5017, -1.198, 0.0825), (-0.5017, -1.198, 0.0975), (-0.4942, -1.18, 0.0825), (-0.4942, -1.18, 0.0975), (-0.4823, -1.164, 0.0825), (-0.4823, -1.164, 0.0975), (-0.4667, -1.152, 0.0825), (-0.4667, -1.152, 0.0975), (-0.4486, -1.145, 0.0825), (-0.4486, -1.145, 0.0975), (-0.6595, 0.07728, 0.0825), (-0.6595, 0.07728, 0.0975), (-0.6401, 0.07472, 0.0825), (-0.6401, 0.07472, 0.0975), (-0.622, 0.06723, 0.0825), (-0.622, 0.06723, 0.0975), (-0.6065, 0.05531, 0.0825), (-0.6065, 0.05531, 0.0975), (-0.5946, 0.03978, 0.0825), (-0.5946, 0.03978, 0.0975), (-0.5871, 0.02169, 0.0825), (-0.5871, 0.02169, 0.0975), (-0.5845, 0.002276, 0.0825), (-0.5845, 0.002276, 0.0975), (-0.5871, -0.01714, 0.0825), (-0.5871, -0.01714, 0.0975), (-0.5946, -0.03522, 0.0825), (-0.5946, -0.03522, 0.0975), (-0.6065, -0.05076, 0.0825), (-0.6065, -0.05076, 0.0975), (-0.622, -0.06268, 0.0825), (-0.622, -0.06268, 0.0975), (-0.6401, -0.07017, 0.0825), (-0.6401, -0.07017, 0.0975), (-0.6595, -0.07272, 0.0825), (-0.6595, -0.07272, 0.0975), (-0.6789, -0.07017, 0.0825), (-0.6789, -0.07017, 0.0975), (-0.697, -0.06268, 0.0825), (-0.697, -0.06268, 0.0975), (-0.7126, -0.05076, 0.0825), (-0.7126, -0.05076, 0.0975), (-0.7245, -0.03522, 0.0825), (-0.7245, -0.03522, 0.0975), (-0.732, -0.01714, 0.0825), (-0.732, -0.01714, 0.0975), (-0.7345, 0.002276, 0.0825), (-0.7345, 0.002276, 0.0975), (-0.732, 0.02169, 0.0825), (-0.732, 0.02169, 0.0975), (-0.7245, 0.03978, 0.0825), (-0.7245, 0.03978, 0.0975), (-0.7126, 0.05531, 0.0825), (-0.7126, 0.05531, 0.0975), (-0.697, 0.06723, 0.0825), (-0.697, 0.06723, 0.0975), (-0.6789, 0.07472, 0.0825), (-0.6789, 0.07472, 0.0975), (-1.596, -0.3862, 0.0825), (-1.596, -0.3862, 0.0975), (-1.576, -0.3887, 0.0825), (-1.576, -0.3887, 0.0975), (-1.558, -0.3962, 0.0825), (-1.558, -0.3962, 0.0975), (-1.543, -0.4081, 0.0825), (-1.543, -0.4081, 0.0975), (-1.531, -0.4237, 0.0825), (-1.531, -0.4237, 0.0975), (-1.523, -0.4418, 0.0825), (-1.523, -0.4418, 0.0975), (-1.521, -0.4612, 0.0825), (-1.521, -0.4612, 0.0975), (-1.523, -0.4806, 0.0825), (-1.523, -0.4806, 0.0975), (-1.531, -0.4987, 0.0825), (-1.531, -0.4987, 0.0975), (-1.543, -0.5142, 0.0825), (-1.543, -0.5142, 0.0975), (-1.558, -0.5261, 0.0825), (-1.558, -0.5261, 0.0975), (-1.576, -0.5336, 0.0825), (-1.576, -0.5336, 0.0975), (-1.596, -0.5362, 0.0825), (-1.596, -0.5362, 0.0975), (-1.615, -0.5336, 0.0825), (-1.615, -0.5336, 0.0975), (-1.633, -0.5261, 0.0825), (-1.633, -0.5261, 0.0975), (-1.649, -0.5142, 0.0825), (-1.649, -0.5142, 0.0975), (-1.661, -0.4987, 0.0825), (-1.661, -0.4987, 0.0975), (-1.668, -0.4806, 0.0825), (-1.668, -0.4806, 0.0975), (-1.671, -0.4612, 0.0825), (-1.671, -0.4612, 0.0975), (-1.668, -0.4418, 0.0825), (-1.668, -0.4418, 0.0975), (-1.661, -0.4237, 0.0825), (-1.661, -0.4237, 0.0975), (-1.649, -0.4081, 0.0825), (-1.649, -0.4081, 0.0975), (-1.633, -0.3962, 0.0825), (-1.633, -0.3962, 0.0975), (-1.615, -0.3887, 0.0825), (-1.615, -0.3887, 0.0975), (-1.295, 0.9609, 0.0825), (-1.295, 0.9609, 0.0975), (-1.275, 0.9584, 0.0825), (-1.275, 0.9584, 0.0975), (-1.257, 0.9509, 0.0825), (-1.257, 0.9509, 0.0975), (-1.242, 0.939, 0.0825), (-1.242, 0.939, 0.0975), (-1.23, 0.9234, 0.0825), (-1.23, 0.9234, 0.0975), (-1.222, 0.9054, 0.0825), (-1.222, 0.9054, 0.0975), (-1.22, 0.8859, 0.0825), (-1.22, 0.8859, 0.0975), (-1.222, 0.8665, 0.0825), (-1.222, 0.8665, 0.0975), (-1.23, 0.8484, 0.0825), (-1.23, 0.8484, 0.0975), (-1.242, 0.8329, 0.0825), (-1.242, 0.8329, 0.0975), (-1.257, 0.821, 0.0825), (-1.257, 0.821, 0.0975), (-1.275, 0.8135, 0.0825), (-1.275, 0.8135, 0.0975), (-1.295, 0.8109, 0.0825), (-1.295, 0.8109, 0.0975), (-1.314, 0.8135, 0.0825), (-1.314, 0.8135, 0.0975), (-1.332, 0.821, 0.0825), (-1.332, 0.821, 0.0975), (-1.348, 0.8329, 0.0825), (-1.348, 0.8329, 0.0975), (-1.36, 0.8484, 0.0825), (-1.36, 0.8484, 0.0975), (-1.367, 0.8665, 0.0825), (-1.367, 0.8665, 0.0975), (-1.37, 0.8859, 0.0825), (-1.37, 0.8859, 0.0975), (-1.367, 0.9054, 0.0825), (-1.367, 0.9054, 0.0975), (-1.36, 0.9234, 0.0825), (-1.36, 0.9234, 0.0975), (-1.348, 0.939, 0.0825), (-1.348, 0.939, 0.0975), (-1.332, 0.9509, 0.0825), (-1.332, 0.9509, 0.0975), (-1.314, 0.9584, 0.0825), (-1.314, 0.9584, 0.0975), (-1.464, 0.3316, 0.0825), (-1.464, 0.3316, 0.0975), (-1.445, 0.3291, 0.0825), (-1.445, 0.3291, 0.0975), (-1.427, 0.3216, 0.0825), (-1.427, 0.3216, 0.0975), (-1.411, 0.3096, 0.0825), (-1.411, 0.3096, 0.0975), (-1.399, 0.2941, 0.0825), (-1.399, 0.2941, 0.0975), (-1.392, 0.276, 0.0825), (-1.392, 0.276, 0.0975), (-1.389, 0.2566, 0.0825), (-1.389, 0.2566, 0.0975), (-1.392, 0.2372, 0.0825), (-1.392, 0.2372, 0.0975), (-1.399, 0.2191, 0.0825), (-1.399, 0.2191, 0.0975), (-1.411, 0.2036, 0.0825), (-1.411, 0.2036, 0.0975), (-1.427, 0.1917, 0.0825), (-1.427, 0.1917, 0.0975), (-1.445, 0.1842, 0.0825), (-1.445, 0.1842, 0.0975), (-1.464, 0.1816, 0.0825), (-1.464, 0.1816, 0.0975), (-1.484, 0.1842, 0.0825), (-1.484, 0.1842, 0.0975), (-1.502, 0.1917, 0.0825), (-1.502, 0.1917, 0.0975), (-1.517, 0.2036, 0.0825), (-1.517, 0.2036, 0.0975), (-1.529, 0.2191, 0.0825), (-1.529, 0.2191, 0.0975), (-1.537, 0.2372, 0.0825), (-1.537, 0.2372, 0.0975), (-1.539, 0.2566, 0.0825), (-1.539, 0.2566, 0.0975), (-1.537, 0.276, 0.0825), (-1.537, 0.276, 0.0975), (-1.529, 0.2941, 0.0825), (-1.529, 0.2941, 0.0975), (-1.517, 0.3096, 0.0825), (-1.517, 0.3096, 0.0975), (-1.502, 0.3216, 0.0825), (-1.502, 0.3216, 0.0975), (-1.484, 0.3291, 0.0825), (-1.484, 0.3291, 0.0975), (-0.1479, 0.813, 0.0825), (-0.1479, 0.813, 0.0975), (-0.1285, 0.8104, 0.0825), (-0.1285, 0.8104, 0.0975), (-0.1104, 0.8029, 0.0825), (-0.1104, 0.8029, 0.0975), (-0.09487, 0.791, 0.0825), (-0.09487, 0.791, 0.0975), (-0.08295, 0.7755, 0.0825), (-0.08295, 0.7755, 0.0975), (-0.07546, 0.7574, 0.0825), (-0.07546, 0.7574, 0.0975), (-0.0729, 0.738, 0.0825), (-0.0729, 0.738, 0.0975), (-0.07546, 0.7186, 0.0825), (-0.07546, 0.7186, 0.0975), (-0.08295, 0.7005, 0.0825), (-0.08295, 0.7005, 0.0975), (-0.09487, 0.685, 0.0825), (-0.09487, 0.685, 0.0975), (-0.1104, 0.673, 0.0825), (-0.1104, 0.673, 0.0975), (-0.1285, 0.6655, 0.0825), (-0.1285, 0.6655, 0.0975), (-0.1479, 0.663, 0.0825), (-0.1479, 0.663, 0.0975), (-0.1673, 0.6655, 0.0825), (-0.1673, 0.6655, 0.0975), (-0.1854, 0.673, 0.0825), (-0.1854, 0.673, 0.0975), (-0.2009, 0.685, 0.0825), (-0.2009, 0.685, 0.0975), (-0.2129, 0.7005, 0.0825), (-0.2129, 0.7005, 0.0975), (-0.2203, 0.7186, 0.0825), (-0.2203, 0.7186, 0.0975), (-0.2229, 0.738, 0.0825), (-0.2229, 0.738, 0.0975), (-0.2203, 0.7574, 0.0825), (-0.2203, 0.7574, 0.0975), (-0.2129, 0.7755, 0.0825), (-0.2129, 0.7755, 0.0975), (-0.2009, 0.791, 0.0825), (-0.2009, 0.791, 0.0975), (-0.1854, 0.8029, 0.0825), (-0.1854, 0.8029, 0.0975), (-0.1673, 0.8104, 0.0825), (-0.1673, 0.8104, 0.0975), (-1.055, 1.27, 0.0825), (-1.055, 1.27, 0.0975), (-1.072, 1.28, 0.0825), (-1.072, 1.28, 0.0975), (-1.086, 1.294, 0.0825), (-1.086, 1.294, 0.0975), (-1.095, 1.311, 0.0825), (-1.095, 1.311, 0.0975), (-1.1, 1.33, 0.0825), (-1.1, 1.33, 0.0975), (-1.1, 1.35, 0.0825), (-1.1, 1.35, 0.0975), (-1.095, 1.369, 0.0825), (-1.095, 1.369, 0.0975), (-1.085, 1.386, 0.0825), (-1.085, 1.386, 0.0975), (-1.071, 1.399, 0.0825), (-1.071, 1.399, 0.0975), (-1.053, 1.409, 0.0825), (-1.053, 1.409, 0.0975), (-1.034, 1.414, 0.0825), (-1.034, 1.414, 0.0975), (-1.015, 1.413, 0.0825), (-1.015, 1.413, 0.0975), (-0.9961, 1.408, 0.0825), (-0.9961, 1.408, 0.0975), (-0.9792, 1.398, 0.0825), (-0.9792, 1.398, 0.0975), (-0.9656, 1.384, 0.0825), (-0.9656, 1.384, 0.0975), (-0.956, 1.367, 0.0825), (-0.956, 1.367, 0.0975), (-0.9512, 1.348, 0.0825), (-0.9512, 1.348, 0.0975), (-0.9514, 1.328, 0.0825), (-0.9514, 1.328, 0.0975), (-0.9567, 1.31, 0.0825), (-0.9567, 1.31, 0.0975), (-0.9667, 1.293, 0.0825), (-0.9667, 1.293, 0.0975), (-0.9808, 1.279, 0.0825), (-0.9808, 1.279, 0.0975), (-0.9978, 1.27, 0.0825), (-0.9978, 1.27, 0.0975), (-1.017, 1.265, 0.0825), (-1.017, 1.265, 0.0975), (-1.036, 1.265, 0.0825), (-1.036, 1.265, 0.0975), (-0.02989, 1.195, 0.0825), (-0.02989, 1.195, 0.0975), (-0.04672, 1.205, 0.0825), (-0.04672, 1.205, 0.0975), (-0.06039, 1.219, 0.0825), (-0.06039, 1.219, 0.0975), (-0.06996, 1.236, 0.0825), (-0.06996, 1.236, 0.0975), (-0.07478, 1.255, 0.0825), (-0.07478, 1.255, 0.0975), (-0.07453, 1.274, 0.0825), (-0.07453, 1.274, 0.0975), (-0.06922, 1.293, 0.0825), (-0.06922, 1.293, 0.0975), (-0.05921, 1.31, 0.0825), (-0.05921, 1.31, 0.0975), (-0.04519, 1.324, 0.0825), (-0.04519, 1.324, 0.0975), (-0.0281, 1.333, 0.0825), (-0.0281, 1.333, 0.0975), (-0.009129, 1.338, 0.0825), (-0.009129, 1.338, 0.0975), (0.01045, 1.338, 0.0825), (0.01045, 1.338, 0.0975), (0.02929, 1.333, 0.0825), (0.02929, 1.333, 0.0975), (0.04612, 1.323, 0.0825), (0.04612, 1.323, 0.0975), (0.05979, 1.309, 0.0825), (0.05979, 1.309, 0.0975), (0.06936, 1.292, 0.0825), (0.06936, 1.292, 0.0975), (0.07418, 1.273, 0.0825), (0.07418, 1.273, 0.0975), (0.07392, 1.253, 0.0825), (0.07392, 1.253, 0.0975), (0.06861, 1.234, 0.0825), (0.06861, 1.234, 0.0975), (0.05861, 1.217, 0.0825), (0.05861, 1.217, 0.0975), (0.04458, 1.204, 0.0825), (0.04458, 1.204, 0.0975), (0.0275, 1.194, 0.0825), (0.0275, 1.194, 0.0975), (0.008527, 1.189, 0.0825), (0.008527, 1.189, 0.0975), (-0.01105, 1.19, 0.0825), (-0.01105, 1.19, 0.0975), (-0.4465, 1.458, 0.0825), (-0.4465, 1.458, 0.0975), (-0.4633, 1.468, 0.0825), (-0.4633, 1.468, 0.0975), (-0.477, 1.482, 0.0825), (-0.477, 1.482, 0.0975), (-0.4866, 1.499, 0.0825), (-0.4866, 1.499, 0.0975), (-0.4914, 1.518, 0.0825), (-0.4914, 1.518, 0.0975), (-0.4911, 1.538, 0.0825), (-0.4911, 1.538, 0.0975), (-0.4858, 1.557, 0.0825), (-0.4858, 1.557, 0.0975), (-0.4758, 1.574, 0.0825), (-0.4758, 1.574, 0.0975), (-0.4618, 1.587, 0.0825), (-0.4618, 1.587, 0.0975), (-0.4447, 1.597, 0.0825), (-0.4447, 1.597, 0.0975), (-0.4257, 1.602, 0.0825), (-0.4257, 1.602, 0.0975), (-0.4062, 1.601, 0.0825), (-0.4062, 1.601, 0.0975), (-0.3873, 1.596, 0.0825), (-0.3873, 1.596, 0.0975), (-0.3705, 1.586, 0.0825), (-0.3705, 1.586, 0.0975), (-0.3568, 1.572, 0.0825), (-0.3568, 1.572, 0.0975), (-0.3472, 1.555, 0.0825), (-0.3472, 1.555, 0.0975), (-0.3424, 1.536, 0.0825), (-0.3424, 1.536, 0.0975), (-0.3427, 1.516, 0.0825), (-0.3427, 1.516, 0.0975), (-0.348, 1.498, 0.0825), (-0.348, 1.498, 0.0975), (-0.358, 1.481, 0.0825), (-0.358, 1.481, 0.0975), (-0.372, 1.467, 0.0825), (-0.372, 1.467, 0.0975), (-0.3891, 1.458, 0.0825), (-0.3891, 1.458, 0.0975), (-0.4081, 1.453, 0.0825), (-0.4081, 1.453, 0.0975), (-0.4276, 1.453, 0.0825), (-0.4276, 1.453, 0.0975), (0.9313, 1.183, 0.0825), (0.9313, 1.183, 0.0975), (0.9507, 1.18, 0.0825), (0.9507, 1.18, 0.0975), (0.9688, 1.173, 0.0825), (0.9688, 1.173, 0.0975), (0.9843, 1.161, 0.0825), (0.9843, 1.161, 0.0975), (0.9962, 1.146, 0.0825), (0.9962, 1.146, 0.0975), (1.004, 1.127, 0.0825), (1.004, 1.127, 0.0975), (1.006, 1.108, 0.0825), (1.006, 1.108, 0.0975), (1.004, 1.089, 0.0825), (1.004, 1.089, 0.0975), (0.9962, 1.071, 0.0825), (0.9962, 1.071, 0.0975), (0.9843, 1.055, 0.0825), (0.9843, 1.055, 0.0975), (0.9688, 1.043, 0.0825), (0.9688, 1.043, 0.0975), (0.9507, 1.036, 0.0825), (0.9507, 1.036, 0.0975), (0.9313, 1.033, 0.0825), (0.9313, 1.033, 0.0975), (0.9119, 1.036, 0.0825), (0.9119, 1.036, 0.0975), (0.8938, 1.043, 0.0825), (0.8938, 1.043, 0.0975), (0.8783, 1.055, 0.0825), (0.8783, 1.055, 0.0975), (0.8663, 1.071, 0.0825), (0.8663, 1.071, 0.0975), (0.8588, 1.089, 0.0825), (0.8588, 1.089, 0.0975), (0.8563, 1.108, 0.0825), (0.8563, 1.108, 0.0975), (0.8588, 1.127, 0.0825), (0.8588, 1.127, 0.0975), (0.8663, 1.146, 0.0825), (0.8663, 1.146, 0.0975), (0.8783, 1.161, 0.0825), (0.8783, 1.161, 0.0975), (0.8938, 1.173, 0.0825), (0.8938, 1.173, 0.0975), (0.9119, 1.18, 0.0825), (0.9119, 1.18, 0.0975), (0.7375, -1.275, 0.0825), (0.7375, -1.275, 0.0975), (0.7569, -1.278, 0.0825), (0.7569, -1.278, 0.0975), (0.775, -1.285, 0.0825), (0.775, -1.285, 0.0975), (0.7905, -1.297, 0.0825), (0.7905, -1.297, 0.0975), (0.8024, -1.312, 0.0825), (0.8024, -1.312, 0.0975), (0.8099, -1.331, 0.0825), (0.8099, -1.331, 0.0975), (0.8125, -1.35, 0.0825), (0.8125, -1.35, 0.0975), (0.8099, -1.369, 0.0825), (0.8099, -1.369, 0.0975), (0.8024, -1.387, 0.0825), (0.8024, -1.387, 0.0975), (0.7905, -1.403, 0.0825), (0.7905, -1.403, 0.0975), (0.775, -1.415, 0.0825), (0.775, -1.415, 0.0975), (0.7569, -1.422, 0.0825), (0.7569, -1.422, 0.0975), (0.7375, -1.425, 0.0825), (0.7375, -1.425, 0.0975), (0.7181, -1.422, 0.0825), (0.7181, -1.422, 0.0975), (0.7, -1.415, 0.0825), (0.7, -1.415, 0.0975), (0.6844, -1.403, 0.0825), (0.6844, -1.403, 0.0975), (0.6725, -1.387, 0.0825), (0.6725, -1.387, 0.0975), (0.665, -1.369, 0.0825), (0.665, -1.369, 0.0975), (0.6625, -1.35, 0.0825), (0.6625, -1.35, 0.0975), (0.665, -1.331, 0.0825), (0.665, -1.331, 0.0975), (0.6725, -1.312, 0.0825), (0.6725, -1.312, 0.0975), (0.6844, -1.297, 0.0825), (0.6844, -1.297, 0.0975), (0.7, -1.285, 0.0825), (0.7, -1.285, 0.0975), (0.7181, -1.278, 0.0825), (0.7181, -1.278, 0.0975), (-0.1005, -1.532, 0.0825), (-0.1005, -1.532, 0.0975), (-0.08111, -1.534, 0.0825), (-0.08111, -1.534, 0.0975), (-0.06302, -1.542, 0.0825), (-0.06302, -1.542, 0.0975), (-0.04749, -1.554, 0.0825), (-0.04749, -1.554, 0.0975), (-0.03557, -1.569, 0.0825), (-0.03557, -1.569, 0.0975), (-0.02807, -1.587, 0.0825), (-0.02807, -1.587, 0.0975), (-0.02552, -1.607, 0.0825), (-0.02552, -1.607, 0.0975), (-0.02807, -1.626, 0.0825), (-0.02807, -1.626, 0.0975), (-0.03557, -1.644, 0.0825), (-0.03557, -1.644, 0.0975), (-0.04749, -1.66, 0.0825), (-0.04749, -1.66, 0.0975), (-0.06302, -1.672, 0.0825), (-0.06302, -1.672, 0.0975), (-0.08111, -1.679, 0.0825), (-0.08111, -1.679, 0.0975), (-0.1005, -1.682, 0.0825), (-0.1005, -1.682, 0.0975), (-0.1199, -1.679, 0.0825), (-0.1199, -1.679, 0.0975), (-0.138, -1.672, 0.0825), (-0.138, -1.672, 0.0975), (-0.1536, -1.66, 0.0825), (-0.1536, -1.66, 0.0975), (-0.1655, -1.644, 0.0825), (-0.1655, -1.644, 0.0975), (-0.173, -1.626, 0.0825), (-0.173, -1.626, 0.0975), (-0.1755, -1.607, 0.0825), (-0.1755, -1.607, 0.0975), (-0.173, -1.587, 0.0825), (-0.173, -1.587, 0.0975), (-0.1655, -1.569, 0.0825), (-0.1655, -1.569, 0.0975), (-0.1536, -1.554, 0.0825), (-0.1536, -1.554, 0.0975), (-0.138, -1.542, 0.0825), (-0.138, -1.542, 0.0975), (-0.1199, -1.534, 0.0825), (-0.1199, -1.534, 0.0975), (1.191, 0.04105, 0.0825), (1.191, 0.04105, 0.0975), (1.21, 0.0385, 0.0825), (1.21, 0.0385, 0.0975), (1.228, 0.03101, 0.0825), (1.228, 0.03101, 0.0975), (1.244, 0.01909, 0.0825), (1.244, 0.01909, 0.0975), (1.256, 0.003553, 0.0825), (1.256, 0.003553, 0.0975), (1.263, -0.01454, 0.0825), (1.263, -0.01454, 0.0975), (1.266, -0.03395, 0.0825), (1.266, -0.03395, 0.0975), (1.263, -0.05336, 0.0825), (1.263, -0.05336, 0.0975), (1.256, -0.07145, 0.0825), (1.256, -0.07145, 0.0975), (1.244, -0.08698, 0.0825), (1.244, -0.08698, 0.0975), (1.228, -0.0989, 0.0825), (1.228, -0.0989, 0.0975), (1.21, -0.1064, 0.0825), (1.21, -0.1064, 0.0975), (1.191, -0.1089, 0.0825), (1.191, -0.1089, 0.0975), (1.171, -0.1064, 0.0825), (1.171, -0.1064, 0.0975), (1.153, -0.0989, 0.0825), (1.153, -0.0989, 0.0975), (1.138, -0.08698, 0.0825), (1.138, -0.08698, 0.0975), (1.126, -0.07145, 0.0825), (1.126, -0.07145, 0.0975), (1.118, -0.05336, 0.0825), (1.118, -0.05336, 0.0975), (1.116, -0.03395, 0.0825), (1.116, -0.03395, 0.0975), (1.118, -0.01454, 0.0825), (1.118, -0.01454, 0.0975), (1.126, 0.003553, 0.0825), (1.126, 0.003553, 0.0975), (1.138, 0.01909, 0.0825), (1.138, 0.01909, 0.0975), (1.153, 0.03101, 0.0825), (1.153, 0.03101, 0.0975), (1.171, 0.0385, 0.0825), (1.171, 0.0385, 0.0975), (1.611, -0.3425, 0.0825), (1.611, -0.3425, 0.0975), (1.631, -0.345, 0.0825), (1.631, -0.345, 0.0975), (1.649, -0.3525, 0.0825), (1.649, -0.3525, 0.0975), (1.664, -0.3644, 0.0825), (1.664, -0.3644, 0.0975), (1.676, -0.38, 0.0825), (1.676, -0.38, 0.0975), (1.684, -0.3981, 0.0825), (1.684, -0.3981, 0.0975), (1.686, -0.4175, 0.0825), (1.686, -0.4175, 0.0975), (1.684, -0.4369, 0.0825), (1.684, -0.4369, 0.0975), (1.676, -0.455, 0.0825), (1.676, -0.455, 0.0975), (1.664, -0.4705, 0.0825), (1.664, -0.4705, 0.0975), (1.649, -0.4824, 0.0825), (1.649, -0.4824, 0.0975), (1.631, -0.4899, 0.0825), (1.631, -0.4899, 0.0975), (1.611, -0.4925, 0.0825), (1.611, -0.4925, 0.0975), (1.592, -0.4899, 0.0825), (1.592, -0.4899, 0.0975), (1.574, -0.4824, 0.0825), (1.574, -0.4824, 0.0975), (1.558, -0.4705, 0.0825), (1.558, -0.4705, 0.0975), (1.546, -0.455, 0.0825), (1.546, -0.455, 0.0975), (1.539, -0.4369, 0.0825), (1.539, -0.4369, 0.0975), (1.536, -0.4175, 0.0825), (1.536, -0.4175, 0.0975), (1.539, -0.3981, 0.0825), (1.539, -0.3981, 0.0975), (1.546, -0.38, 0.0825), (1.546, -0.38, 0.0975), (1.558, -0.3644, 0.0825), (1.558, -0.3644, 0.0975), (1.574, -0.3525, 0.0825), (1.574, -0.3525, 0.0975), (1.592, -0.345, 0.0825), (1.592, -0.345, 0.0975), (-0.3383, -0.6494, 0.0825), (-0.3383, -0.6494, 0.0975), (-0.3189, -0.652, 0.0825), (-0.3189, -0.652, 0.0975), (-0.3008, -0.6595, 0.0825), (-0.3008, -0.6595, 0.0975), (-0.2853, -0.6714, 0.0825), (-0.2853, -0.6714, 0.0975), (-0.2734, -0.6869, 0.0825), (-0.2734, -0.6869, 0.0975), (-0.2659, -0.705, 0.0825), (-0.2659, -0.705, 0.0975), (-0.2633, -0.7244, 0.0825), (-0.2633, -0.7244, 0.0975), (-0.2659, -0.7438, 0.0825), (-0.2659, -0.7438, 0.0975), (-0.2734, -0.7619, 0.0825), (-0.2734, -0.7619, 0.0975), (-0.2853, -0.7775, 0.0825), (-0.2853, -0.7775, 0.0975), (-0.3008, -0.7894, 0.0825), (-0.3008, -0.7894, 0.0975), (-0.3189, -0.7969, 0.0825), (-0.3189, -0.7969, 0.0975), (-0.3383, -0.7994, 0.0825), (-0.3383, -0.7994, 0.0975), (-0.3577, -0.7969, 0.0825), (-0.3577, -0.7969, 0.0975), (-0.3758, -0.7894, 0.0825), (-0.3758, -0.7894, 0.0975), (-0.3913, -0.7775, 0.0825), (-0.3913, -0.7775, 0.0975), (-0.4033, -0.7619, 0.0825), (-0.4033, -0.7619, 0.0975), (-0.4108, -0.7438, 0.0825), (-0.4108, -0.7438, 0.0975), (-0.4133, -0.7244, 0.0825), (-0.4133, -0.7244, 0.0975), (-0.4108, -0.705, 0.0825), (-0.4108, -0.705, 0.0975), (-0.4033, -0.6869, 0.0825), (-0.4033, -0.6869, 0.0975), (-0.3913, -0.6714, 0.0825), (-0.3913, -0.6714, 0.0975), (-0.3758, -0.6595, 0.0825), (-0.3758, -0.6595, 0.0975), (-0.3577, -0.652, 0.0825), (-0.3577, -0.652, 0.0975), (-0.9598, -1.22, 0.0825), (-0.9598, -1.22, 0.0975), (-0.9404, -1.222, 0.0825), (-0.9404, -1.222, 0.0975), (-0.9223, -1.23, 0.0825), (-0.9223, -1.23, 0.0975), (-0.9068, -1.242, 0.0825), (-0.9068, -1.242, 0.0975), (-0.8948, -1.257, 0.0825), (-0.8948, -1.257, 0.0975), (-0.8874, -1.275, 0.0825), (-0.8874, -1.275, 0.0975), (-0.8848, -1.295, 0.0825), (-0.8848, -1.295, 0.0975), (-0.8874, -1.314, 0.0825), (-0.8874, -1.314, 0.0975), (-0.8948, -1.332, 0.0825), (-0.8948, -1.332, 0.0975), (-0.9068, -1.348, 0.0825), (-0.9068, -1.348, 0.0975), (-0.9223, -1.36, 0.0825), (-0.9223, -1.36, 0.0975), (-0.9404, -1.367, 0.0825), (-0.9404, -1.367, 0.0975), (-0.9598, -1.37, 0.0825), (-0.9598, -1.37, 0.0975), (-0.9792, -1.367, 0.0825), (-0.9792, -1.367, 0.0975), (-0.9973, -1.36, 0.0825), (-0.9973, -1.36, 0.0975), (-1.013, -1.348, 0.0825), (-1.013, -1.348, 0.0975), (-1.025, -1.332, 0.0825), (-1.025, -1.332, 0.0975), (-1.032, -1.314, 0.0825), (-1.032, -1.314, 0.0975), (-1.035, -1.295, 0.0825), (-1.035, -1.295, 0.0975), (-1.032, -1.275, 0.0825), (-1.032, -1.275, 0.0975), (-1.025, -1.257, 0.0825), (-1.025, -1.257, 0.0975), (-1.013, -1.242, 0.0825), (-1.013, -1.242, 0.0975), (-0.9973, -1.23, 0.0825), (-0.9973, -1.23, 0.0975), (-0.9792, -1.222, 0.0825), (-0.9792, -1.222, 0.0975), (1.195, -0.5104, 0.0825), (1.195, -0.5104, 0.0975), (1.215, -0.513, 0.0825), (1.215, -0.513, 0.0975), (1.233, -0.5205, 0.0825), (1.233, -0.5205, 0.0975), (1.248, -0.5324, 0.0825), (1.248, -0.5324, 0.0975), (1.26, -0.5479, 0.0825), (1.26, -0.5479, 0.0975), (1.268, -0.566, 0.0825), (1.268, -0.566, 0.0975), (1.27, -0.5854, 0.0825), (1.27, -0.5854, 0.0975), (1.268, -0.6049, 0.0825), (1.268, -0.6049, 0.0975), (1.26, -0.6229, 0.0825), (1.26, -0.6229, 0.0975), (1.248, -0.6385, 0.0825), (1.248, -0.6385, 0.0975), (1.233, -0.6504, 0.0825), (1.233, -0.6504, 0.0975), (1.215, -0.6579, 0.0825), (1.215, -0.6579, 0.0975), (1.195, -0.6604, 0.0825), (1.195, -0.6604, 0.0975), (1.176, -0.6579, 0.0825), (1.176, -0.6579, 0.0975), (1.158, -0.6504, 0.0825), (1.158, -0.6504, 0.0975), (1.142, -0.6385, 0.0825), (1.142, -0.6385, 0.0975), (1.13, -0.6229, 0.0825), (1.13, -0.6229, 0.0975), (1.123, -0.6049, 0.0825), (1.123, -0.6049, 0.0975), (1.12, -0.5854, 0.0825), (1.12, -0.5854, 0.0975), (1.123, -0.566, 0.0825), (1.123, -0.566, 0.0975), (1.13, -0.5479, 0.0825), (1.13, -0.5479, 0.0975), (1.142, -0.5324, 0.0825), (1.142, -0.5324, 0.0975), (1.158, -0.5205, 0.0825), (1.158, -0.5205, 0.0975), (1.176, -0.513, 0.0825), (1.176, -0.513, 0.0975)], [], [(257, 1, 3, 258), (258, 3, 5, 260), (260, 5, 7, 262), (262, 7, 9, 264), (264, 9, 11, 266), (266, 11, 13, 268), (268, 13, 15, 270), (270, 15, 17, 272), (272, 17, 19, 274), (274, 19, 21, 276), (276, 21, 23, 278), (278, 23, 25, 280), (280, 25, 27, 282), (282, 27, 29, 284), (284, 29, 31, 286), (286, 31, 33, 288), (288, 33, 35, 290), (290, 35, 37, 292), (292, 37, 39, 294), (294, 39, 41, 296), (296, 41, 43, 298), (298, 43, 45, 300), (300, 45, 47, 302), (302, 47, 49, 304), (304, 49, 51, 306), (306, 51, 53, 308), (308, 53, 55, 310), (310, 55, 57, 312), (312, 57, 59, 314), (314, 59, 61, 316), (316, 61, 63, 318), (318, 63, 65, 320), (320, 65, 67, 322), (322, 67, 69, 324), (324, 69, 71, 326), (326, 71, 73, 328), (328, 73, 75, 330), (330, 75, 77, 332), (332, 77, 79, 334), (334, 79, 81, 336), (336, 81, 83, 338), (338, 83, 85, 340), (340, 85, 87, 342), (342, 87, 89, 344), (344, 89, 91, 346), (346, 91, 93, 348), (348, 93, 95, 350), (350, 95, 97, 352), (352, 97, 99, 354), (354, 99, 101, 356), (356, 101, 103, 358), (358, 103, 105, 360), (360, 105, 107, 362), (362, 107, 109, 364), (364, 109, 111, 366), (366, 111, 113, 368), (368, 113, 115, 370), (370, 115, 117, 372), (372, 117, 119, 374), (374, 119, 121, 376), (376, 121, 123, 378), (378, 123, 125, 380), (35, 33, 144, 145), (380, 125, 127, 382), (382, 127, 1, 257), (0, 2, 4, 6, 8, 10, 12, 14, 16, 18, 20, 22, 24, 26, 28, 30, 32, 34, 36, 38, 40, 42, 44, 46, 48, 50, 52, 54, 56, 58, 60, 62, 64, 66, 68, 70, 72, 74, 76, 78, 80, 82, 84, 86, 88, 90, 92, 94, 96, 98, 100, 102, 104, 106, 108, 110, 112, 114, 116, 118, 120, 122, 124, 126), (385, 384, 234, 235), (105, 103, 179, 180), (53, 51, 153, 154), (123, 121, 188, 189), (71, 69, 162, 163), (19, 17, 136, 137), (89, 87, 171, 172), (37, 35, 145, 146), (107, 105, 180, 181), (3, 1, 128, 129), (55, 53, 154, 155), (125, 123, 189, 190), (73, 71, 163, 164), (21, 19, 137, 138), (91, 89, 172, 173), (39, 37, 146, 147), (109, 107, 181, 182), (57, 55, 155, 156), (127, 125, 190, 191), (5, 3, 129, 130), (75, 73, 164, 165), (23, 21, 138, 139), (93, 91, 173, 174), (41, 39, 147, 148), (111, 109, 182, 183), (59, 57, 156, 157), (1, 127, 191, 128), (7, 5, 130, 131), (77, 75, 165, 166), (25, 23, 139, 140), (95, 93, 174, 175), (43, 41, 148, 149), (113, 111, 183, 184), (61, 59, 157, 158), (9, 7, 131, 132), (79, 77, 166, 167), (27, 25, 140, 141), (97, 95, 175, 176), (45, 43, 149, 150), (115, 113, 184, 185), (63, 61, 158, 159), (11, 9, 132, 133), (81, 79, 167, 168), (29, 27, 141, 142), (99, 97, 176, 177), (47, 45, 150, 151), (117, 115, 185, 186), (65, 63, 159, 160), (13, 11, 133, 134), (83, 81, 168, 169), (31, 29, 142, 143), (101, 99, 177, 178), (49, 47, 151, 152), (119, 117, 186, 187), (67, 65, 160, 161), (15, 13, 134, 135), (85, 83, 169, 170), (33, 31, 143, 144), (103, 101, 178, 179), (51, 49, 152, 153), (121, 119, 187, 188), (69, 67, 161, 162), (17, 15, 135, 136), (87, 85, 170, 171), (193, 192, 255, 254, 253, 252, 251, 250, 249, 248, 247, 246, 245, 244, 243, 242, 241, 240, 239, 238, 237, 236, 235, 234, 233, 232, 231, 230, 229, 228, 227, 226, 225, 224, 223, 222, 221, 220, 219, 218, 217, 216, 215, 214, 213, 212, 211, 210, 209, 208, 207, 206, 205, 204, 203, 202, 201, 200, 199, 198, 197, 196, 195, 194), (387, 386, 208, 209), (388, 385, 235, 236), (389, 387, 209, 210), (390, 388, 236, 237), (391, 389, 210, 211), (392, 390, 237, 238), (393, 391, 211, 212), (394, 392, 238, 239), (395, 393, 212, 213), (396, 394, 239, 240), (397, 395, 213, 214), (398, 396, 240, 241), (399, 397, 214, 215), (400, 398, 241, 242), (401, 399, 215, 216), (402, 400, 242, 243), (403, 401, 216, 217), (404, 402, 243, 244), (405, 403, 217, 218), (406, 404, 244, 245), (407, 405, 218, 219), (409, 408, 192, 193), (410, 406, 245, 246), (411, 407, 219, 220), (412, 409, 193, 194), (413, 410, 246, 247), (414, 411, 220, 221), (415, 412, 194, 195), (416, 413, 247, 248), (417, 414, 221, 222), (418, 415, 195, 196), (419, 416, 248, 249), (420, 417, 222, 223), (421, 418, 196, 197), (422, 419, 249, 250), (423, 420, 223, 224), (424, 421, 197, 198), (425, 422, 250, 251), (426, 423, 224, 225), (427, 424, 198, 199), (428, 425, 251, 252), (429, 426, 225, 226), (430, 427, 199, 200), (431, 428, 252, 253), (432, 429, 226, 227), (433, 430, 200, 201), (434, 431, 253, 254), (435, 432, 227, 228), (436, 433, 201, 202), (437, 434, 254, 255), (438, 435, 228, 229), (439, 436, 202, 203), (408, 437, 255, 192), (440, 438, 229, 230), (441, 439, 203, 204), (442, 440, 230, 231), (443, 441, 204, 205), (444, 442, 231, 232), (445, 443, 205, 206), (446, 444, 232, 233), (447, 445, 206, 207), (384, 446, 233, 234), (386, 447, 207, 208), (126, 383, 256, 0), (383, 382, 257, 256), (124, 381, 383, 126), (381, 380, 382, 383), (122, 379, 381, 124), (379, 378, 380, 381), (120, 377, 379, 122), (377, 376, 378, 379), (118, 375, 377, 120), (375, 374, 376, 377), (116, 373, 375, 118), (373, 372, 374, 375), (114, 371, 373, 116), (371, 370, 372, 373), (112, 369, 371, 114), (369, 368, 370, 371), (110, 367, 369, 112), (367, 366, 368, 369), (108, 365, 367, 110), (365, 364, 366, 367), (106, 363, 365, 108), (363, 362, 364, 365), (104, 361, 363, 106), (361, 360, 362, 363), (102, 359, 361, 104), (359, 358, 360, 361), (100, 357, 359, 102), (357, 356, 358, 359), (98, 355, 357, 100), (355, 354, 356, 357), (96, 353, 355, 98), (353, 352, 354, 355), (94, 351, 353, 96), (351, 350, 352, 353), (92, 349, 351, 94), (349, 348, 350, 351), (90, 347, 349, 92), (347, 346, 348, 349), (88, 345, 347, 90), (345, 344, 346, 347), (86, 343, 345, 88), (343, 342, 344, 345), (84, 341, 343, 86), (341, 340, 342, 343), (82, 339, 341, 84), (339, 338, 340, 341), (80, 337, 339, 82), (337, 336, 338, 339), (78, 335, 337, 80), (335, 334, 336, 337), (76, 333, 335, 78), (333, 332, 334, 335), (74, 331, 333, 76), (331, 330, 332, 333), (72, 329, 331, 74), (329, 328, 330, 331), (70, 327, 329, 72), (327, 326, 328, 329), (68, 325, 327, 70), (325, 324, 326, 327), (66, 323, 325, 68), (323, 322, 324, 325), (64, 321, 323, 66), (321, 320, 322, 323), (62, 319, 321, 64), (319, 318, 320, 321), (60, 317, 319, 62), (317, 316, 318, 319), (58, 315, 317, 60), (315, 314, 316, 317), (56, 313, 315, 58), (313, 312, 314, 315), (54, 311, 313, 56), (311, 310, 312, 313), (52, 309, 311, 54), (309, 308, 310, 311), (50, 307, 309, 52), (307, 306, 308, 309), (48, 305, 307, 50), (305, 304, 306, 307), (46, 303, 305, 48), (303, 302, 304, 305), (44, 301, 303, 46), (301, 300, 302, 303), (42, 299, 301, 44), (299, 298, 300, 301), (40, 297, 299, 42), (297, 296, 298, 299), (38, 295, 297, 40), (295, 294, 296, 297), (36, 293, 295, 38), (293, 292, 294, 295), (34, 291, 293, 36), (291, 290, 292, 293), (32, 289, 291, 34), (289, 288, 290, 291), (30, 287, 289, 32), (287, 286, 288, 289), (28, 285, 287, 30), (285, 284, 286, 287), (26, 283, 285, 28), (283, 282, 284, 285), (24, 281, 283, 26), (281, 280, 282, 283), (22, 279, 281, 24), (279, 278, 280, 281), (20, 277, 279, 22), (277, 276, 278, 279), (18, 275, 277, 20), (275, 274, 276, 277), (16, 273, 275, 18), (273, 272, 274, 275), (14, 271, 273, 16), (271, 270, 272, 273), (12, 269, 271, 14), (269, 268, 270, 271), (10, 267, 269, 12), (267, 266, 268, 269), (8, 265, 267, 10), (265, 264, 266, 267), (6, 263, 265, 8), (263, 262, 264, 265), (4, 261, 263, 6), (261, 260, 262, 263), (2, 259, 261, 4), (259, 258, 260, 261), (0, 256, 259, 2), (256, 257, 258, 259), (144, 143, 447, 386), (170, 169, 446, 384), (143, 142, 445, 447), (169, 168, 444, 446), (142, 141, 443, 445), (168, 167, 442, 444), (141, 140, 441, 443), (167, 166, 440, 442), (140, 139, 439, 441), (166, 165, 438, 440), (128, 191, 437, 408), (139, 138, 436, 439), (165, 164, 435, 438), (191, 190, 434, 437), (138, 137, 433, 436), (164, 163, 432, 435), (190, 189, 431, 434), (137, 136, 430, 433), (163, 162, 429, 432), (189, 188, 428, 431), (136, 135, 427, 430), (162, 161, 426, 429), (188, 187, 425, 428), (135, 134, 424, 427), (161, 160, 423, 426), (187, 186, 422, 425), (134, 133, 421, 424), (160, 159, 420, 423), (186, 185, 419, 422), (133, 132, 418, 421), (159, 158, 417, 420), (185, 184, 416, 419), (132, 131, 415, 418), (158, 157, 414, 417), (184, 183, 413, 416), (131, 130, 412, 415), (157, 156, 411, 414), (183, 182, 410, 413), (130, 129, 409, 412), (156, 155, 407, 411), (182, 181, 406, 410), (129, 128, 408, 409), (155, 154, 405, 407), (181, 180, 404, 406), (154, 153, 403, 405), (180, 179, 402, 404), (153, 152, 401, 403), (179, 178, 400, 402), (152, 151, 399, 401), (178, 177, 398, 400), (151, 150, 397, 399), (177, 176, 396, 398), (150, 149, 395, 397), (176, 175, 394, 396), (149, 148, 393, 395), (175, 174, 392, 394), (148, 147, 391, 393), (174, 173, 390, 392), (147, 146, 389, 391), (173, 172, 388, 390), (146, 145, 387, 389), (172, 171, 385, 388), (145, 144, 386, 387), (171, 170, 384, 385), (448, 449, 451, 450), (450, 451, 453, 452), (452, 453, 455, 454), (454, 455, 457, 456), (456, 457, 459, 458), (458, 459, 461, 460), (460, 461, 463, 462), (462, 463, 465, 464), (464, 465, 467, 466), (466, 467, 469, 468), (468, 469, 471, 470), (470, 471, 473, 472), (472, 473, 475, 474), (474, 475, 477, 476), (476, 477, 479, 478), (478, 479, 481, 480), (480, 481, 483, 482), (482, 483, 485, 484), (484, 485, 487, 486), (486, 487, 489, 488), (488, 489, 491, 490), (490, 491, 493, 492), (451, 449, 495, 493, 491, 489, 487, 485, 483, 481, 479, 477, 475, 473, 471, 469, 467, 465, 463, 461, 459, 457, 455, 453), (492, 493, 495, 494), (494, 495, 449, 448), (448, 450, 452, 454, 456, 458, 460, 462, 464, 466, 468, 470, 472, 474, 476, 478, 480, 482, 484, 486, 488, 490, 492, 494), (496, 497, 499, 498), (498, 499, 501, 500), (500, 501, 503, 502), (502, 503, 505, 504), (504, 505, 507, 506), (506, 507, 509, 508), (508, 509, 511, 510), (510, 511, 513, 512), (512, 513, 515, 514), (514, 515, 517, 516), (516, 517, 519, 518), (518, 519, 521, 520), (520, 521, 523, 522), (522, 523, 525, 524), (524, 525, 527, 526), (526, 527, 529, 528), (528, 529, 531, 530), (530, 531, 533, 532), (532, 533, 535, 534), (534, 535, 537, 536), (536, 537, 539, 538), (538, 539, 541, 540), (499, 497, 543, 541, 539, 537, 535, 533, 531, 529, 527, 525, 523, 521, 519, 517, 515, 513, 511, 509, 507, 505, 503, 501), (540, 541, 543, 542), (542, 543, 497, 496), (496, 498, 500, 502, 504, 506, 508, 510, 512, 514, 516, 518, 520, 522, 524, 526, 528, 530, 532, 534, 536, 538, 540, 542), (544, 545, 547, 546), (546, 547, 549, 548), (548, 549, 551, 550), (550, 551, 553, 552), (552, 553, 555, 554), (554, 555, 557, 556), (556, 557, 559, 558), (558, 559, 561, 560), (560, 561, 563, 562), (562, 563, 565, 564), (564, 565, 567, 566), (566, 567, 569, 568), (568, 569, 571, 570), (570, 571, 573, 572), (572, 573, 575, 574), (574, 575, 577, 576), (576, 577, 579, 578), (578, 579, 581, 580), (580, 581, 583, 582), (582, 583, 585, 584), (584, 585, 587, 586), (586, 587, 589, 588), (547, 545, 591, 589, 587, 585, 583, 581, 579, 577, 575, 573, 571, 569, 567, 565, 563, 561, 559, 557, 555, 553, 551, 549), (588, 589, 591, 590), (590, 591, 545, 544), (544, 546, 548, 550, 552, 554, 556, 558, 560, 562, 564, 566, 568, 570, 572, 574, 576, 578, 580, 582, 584, 586, 588, 590), (592, 593, 595, 594), (594, 595, 597, 596), (596, 597, 599, 598), (598, 599, 601, 600), (600, 601, 603, 602), (602, 603, 605, 604), (604, 605, 607, 606), (606, 607, 609, 608), (608, 609, 611, 610), (610, 611, 613, 612), (612, 613, 615, 614), (614, 615, 617, 616), (616, 617, 619, 618), (618, 619, 621, 620), (620, 621, 623, 622), (622, 623, 625, 624), (624, 625, 627, 626), (626, 627, 629, 628), (628, 629, 631, 630), (630, 631, 633, 632), (632, 633, 635, 634), (634, 635, 637, 636), (595, 593, 639, 637, 635, 633, 631, 629, 627, 625, 623, 621, 619, 617, 615, 613, 611, 609, 607, 605, 603, 601, 599, 597), (636, 637, 639, 638), (638, 639, 593, 592), (592, 594, 596, 598, 600, 602, 604, 606, 608, 610, 612, 614, 616, 618, 620, 622, 624, 626, 628, 630, 632, 634, 636, 638), (640, 641, 643, 642), (642, 643, 645, 644), (644, 645, 647, 646), (646, 647, 649, 648), (648, 649, 651, 650), (650, 651, 653, 652), (652, 653, 655, 654), (654, 655, 657, 656), (656, 657, 659, 658), (658, 659, 661, 660), (660, 661, 663, 662), (662, 663, 665, 664), (664, 665, 667, 666), (666, 667, 669, 668), (668, 669, 671, 670), (670, 671, 673, 672), (672, 673, 675, 674), (674, 675, 677, 676), (676, 677, 679, 678), (678, 679, 681, 680), (680, 681, 683, 682), (682, 683, 685, 684), (643, 641, 687, 685, 683, 681, 679, 677, 675, 673, 671, 669, 667, 665, 663, 661, 659, 657, 655, 653, 651, 649, 647, 645), (684, 685, 687, 686), (686, 687, 641, 640), (640, 642, 644, 646, 648, 650, 652, 654, 656, 658, 660, 662, 664, 666, 668, 670, 672, 674, 676, 678, 680, 682, 684, 686), (688, 689, 691, 690), (690, 691, 693, 692), (692, 693, 695, 694), (694, 695, 697, 696), (696, 697, 699, 698), (698, 699, 701, 700), (700, 701, 703, 702), (702, 703, 705, 704), (704, 705, 707, 706), (706, 707, 709, 708), (708, 709, 711, 710), (710, 711, 713, 712), (712, 713, 715, 714), (714, 715, 717, 716), (716, 717, 719, 718), (718, 719, 721, 720), (720, 721, 723, 722), (722, 723, 725, 724), (724, 725, 727, 726), (726, 727, 729, 728), (728, 729, 731, 730), (730, 731, 733, 732), (691, 689, 735, 733, 731, 729, 727, 725, 723, 721, 719, 717, 715, 713, 711, 709, 707, 705, 703, 701, 699, 697, 695, 693), (732, 733, 735, 734), (734, 735, 689, 688), (688, 690, 692, 694, 696, 698, 700, 702, 704, 706, 708, 710, 712, 714, 716, 718, 720, 722, 724, 726, 728, 730, 732, 734), (736, 737, 739, 738), (738, 739, 741, 740), (740, 741, 743, 742), (742, 743, 745, 744), (744, 745, 747, 746), (746, 747, 749, 748), (748, 749, 751, 750), (750, 751, 753, 752), (752, 753, 755, 754), (754, 755, 757, 756), (756, 757, 759, 758), (758, 759, 761, 760), (760, 761, 763, 762), (762, 763, 765, 764), (764, 765, 767, 766), (766, 767, 769, 768), (768, 769, 771, 770), (770, 771, 773, 772), (772, 773, 775, 774), (774, 775, 777, 776), (776, 777, 779, 778), (778, 779, 781, 780), (739, 737, 783, 781, 779, 777, 775, 773, 771, 769, 767, 765, 763, 761, 759, 757, 755, 753, 751, 749, 747, 745, 743, 741), (780, 781, 783, 782), (782, 783, 737, 736), (736, 738, 740, 742, 744, 746, 748, 750, 752, 754, 756, 758, 760, 762, 764, 766, 768, 770, 772, 774, 776, 778, 780, 782), (784, 785, 787, 786), (786, 787, 789, 788), (788, 789, 791, 790), (790, 791, 793, 792), (792, 793, 795, 794), (794, 795, 797, 796), (796, 797, 799, 798), (798, 799, 801, 800), (800, 801, 803, 802), (802, 803, 805, 804), (804, 805, 807, 806), (806, 807, 809, 808), (808, 809, 811, 810), (810, 811, 813, 812), (812, 813, 815, 814), (814, 815, 817, 816), (816, 817, 819, 818), (818, 819, 821, 820), (820, 821, 823, 822), (822, 823, 825, 824), (824, 825, 827, 826), (826, 827, 829, 828), (787, 785, 831, 829, 827, 825, 823, 821, 819, 817, 815, 813, 811, 809, 807, 805, 803, 801, 799, 797, 795, 793, 791, 789), (828, 829, 831, 830), (830, 831, 785, 784), (784, 786, 788, 790, 792, 794, 796, 798, 800, 802, 804, 806, 808, 810, 812, 814, 816, 818, 820, 822, 824, 826, 828, 830), (832, 833, 835, 834), (834, 835, 837, 836), (836, 837, 839, 838), (838, 839, 841, 840), (840, 841, 843, 842), (842, 843, 845, 844), (844, 845, 847, 846), (846, 847, 849, 848), (848, 849, 851, 850), (850, 851, 853, 852), (852, 853, 855, 854), (854, 855, 857, 856), (856, 857, 859, 858), (858, 859, 861, 860), (860, 861, 863, 862), (862, 863, 865, 864), (864, 865, 867, 866), (866, 867, 869, 868), (868, 869, 871, 870), (870, 871, 873, 872), (872, 873, 875, 874), (874, 875, 877, 876), (835, 833, 879, 877, 875, 873, 871, 869, 867, 865, 863, 861, 859, 857, 855, 853, 851, 849, 847, 845, 843, 841, 839, 837), (876, 877, 879, 878), (878, 879, 833, 832), (832, 834, 836, 838, 840, 842, 844, 846, 848, 850, 852, 854, 856, 858, 860, 862, 864, 866, 868, 870, 872, 874, 876, 878), (880, 881, 883, 882), (882, 883, 885, 884), (884, 885, 887, 886), (886, 887, 889, 888), (888, 889, 891, 890), (890, 891, 893, 892), (892, 893, 895, 894), (894, 895, 897, 896), (896, 897, 899, 898), (898, 899, 901, 900), (900, 901, 903, 902), (902, 903, 905, 904), (904, 905, 907, 906), (906, 907, 909, 908), (908, 909, 911, 910), (910, 911, 913, 912), (912, 913, 915, 914), (914, 915, 917, 916), (916, 917, 919, 918), (918, 919, 921, 920), (920, 921, 923, 922), (922, 923, 925, 924), (883, 881, 927, 925, 923, 921, 919, 917, 915, 913, 911, 909, 907, 905, 903, 901, 899, 897, 895, 893, 891, 889, 887, 885), (924, 925, 927, 926), (926, 927, 881, 880), (880, 882, 884, 886, 888, 890, 892, 894, 896, 898, 900, 902, 904, 906, 908, 910, 912, 914, 916, 918, 920, 922, 924, 926), (928, 929, 931, 930), (930, 931, 933, 932), (932, 933, 935, 934), (934, 935, 937, 936), (936, 937, 939, 938), (938, 939, 941, 940), (940, 941, 943, 942), (942, 943, 945, 944), (944, 945, 947, 946), (946, 947, 949, 948), (948, 949, 951, 950), (950, 951, 953, 952), (952, 953, 955, 954), (954, 955, 957, 956), (956, 957, 959, 958), (958, 959, 961, 960), (960, 961, 963, 962), (962, 963, 965, 964), (964, 965, 967, 966), (966, 967, 969, 968), (968, 969, 971, 970), (970, 971, 973, 972), (931, 929, 975, 973, 971, 969, 967, 965, 963, 961, 959, 957, 955, 953, 951, 949, 947, 945, 943, 941, 939, 937, 935, 933), (972, 973, 975, 974), (974, 975, 929, 928), (928, 930, 932, 934, 936, 938, 940, 942, 944, 946, 948, 950, 952, 954, 956, 958, 960, 962, 964, 966, 968, 970, 972, 974), (976, 977, 979, 978), (978, 979, 981, 980), (980, 981, 983, 982), (982, 983, 985, 984), (984, 985, 987, 986), (986, 987, 989, 988), (988, 989, 991, 990), (990, 991, 993, 992), (992, 993, 995, 994), (994, 995, 997, 996), (996, 997, 999, 998), (998, 999, 1001, 1000), (1000, 1001, 1003, 1002), (1002, 1003, 1005, 1004), (1004, 1005, 1007, 1006), (1006, 1007, 1009, 1008), (1008, 1009, 1011, 1010), (1010, 1011, 1013, 1012), (1012, 1013, 1015, 1014), (1014, 1015, 1017, 1016), (1016, 1017, 1019, 1018), (1018, 1019, 1021, 1020), (979, 977, 1023, 1021, 1019, 1017, 1015, 1013, 1011, 1009, 1007, 1005, 1003, 1001, 999, 997, 995, 993, 991, 989, 987, 985, 983, 981), (1020, 1021, 1023, 1022), (1022, 1023, 977, 976), (976, 978, 980, 982, 984, 986, 988, 990, 992, 994, 996, 998, 1000, 1002, 1004, 1006, 1008, 1010, 1012, 1014, 1016, 1018, 1020, 1022), (1024, 1025, 1027, 1026), (1026, 1027, 1029, 1028), (1028, 1029, 1031, 1030), (1030, 1031, 1033, 1032), (1032, 1033, 1035, 1034), (1034, 1035, 1037, 1036), (1036, 1037, 1039, 1038), (1038, 1039, 1041, 1040), (1040, 1041, 1043, 1042), (1042, 1043, 1045, 1044), (1044, 1045, 1047, 1046), (1046, 1047, 1049, 1048), (1048, 1049, 1051, 1050), (1050, 1051, 1053, 1052), (1052, 1053, 1055, 1054), (1054, 1055, 1057, 1056), (1056, 1057, 1059, 1058), (1058, 1059, 1061, 1060), (1060, 1061, 1063, 1062), (1062, 1063, 1065, 1064), (1064, 1065, 1067, 1066), (1066, 1067, 1069, 1068), (1027, 1025, 1071, 1069, 1067, 1065, 1063, 1061, 1059, 1057, 1055, 1053, 1051, 1049, 1047, 1045, 1043, 1041, 1039, 1037, 1035, 1033, 1031, 1029), (1068, 1069, 1071, 1070), (1070, 1071, 1025, 1024), (1024, 1026, 1028, 1030, 1032, 1034, 1036, 1038, 1040, 1042, 1044, 1046, 1048, 1050, 1052, 1054, 1056, 1058, 1060, 1062, 1064, 1066, 1068, 1070), (1072, 1073, 1075, 1074), (1074, 1075, 1077, 1076), (1076, 1077, 1079, 1078), (1078, 1079, 1081, 1080), (1080, 1081, 1083, 1082), (1082, 1083, 1085, 1084), (1084, 1085, 1087, 1086), (1086, 1087, 1089, 1088), (1088, 1089, 1091, 1090), (1090, 1091, 1093, 1092), (1092, 1093, 1095, 1094), (1094, 1095, 1097, 1096), (1096, 1097, 1099, 1098), (1098, 1099, 1101, 1100), (1100, 1101, 1103, 1102), (1102, 1103, 1105, 1104), (1104, 1105, 1107, 1106), (1106, 1107, 1109, 1108), (1108, 1109, 1111, 1110), (1110, 1111, 1113, 1112), (1112, 1113, 1115, 1114), (1114, 1115, 1117, 1116), (1075, 1073, 1119, 1117, 1115, 1113, 1111, 1109, 1107, 1105, 1103, 1101, 1099, 1097, 1095, 1093, 1091, 1089, 1087, 1085, 1083, 1081, 1079, 1077), (1116, 1117, 1119, 1118), (1118, 1119, 1073, 1072), (1072, 1074, 1076, 1078, 1080, 1082, 1084, 1086, 1088, 1090, 1092, 1094, 1096, 1098, 1100, 1102, 1104, 1106, 1108, 1110, 1112, 1114, 1116, 1118), (1120, 1121, 1123, 1122), (1122, 1123, 1125, 1124), (1124, 1125, 1127, 1126), (1126, 1127, 1129, 1128), (1128, 1129, 1131, 1130), (1130, 1131, 1133, 1132), (1132, 1133, 1135, 1134), (1134, 1135, 1137, 1136), (1136, 1137, 1139, 1138), (1138, 1139, 1141, 1140), (1140, 1141, 1143, 1142), (1142, 1143, 1145, 1144), (1144, 1145, 1147, 1146), (1146, 1147, 1149, 1148), (1148, 1149, 1151, 1150), (1150, 1151, 1153, 1152), (1152, 1153, 1155, 1154), (1154, 1155, 1157, 1156), (1156, 1157, 1159, 1158), (1158, 1159, 1161, 1160), (1160, 1161, 1163, 1162), (1162, 1163, 1165, 1164), (1123, 1121, 1167, 1165, 1163, 1161, 1159, 1157, 1155, 1153, 1151, 1149, 1147, 1145, 1143, 1141, 1139, 1137, 1135, 1133, 1131, 1129, 1127, 1125), (1164, 1165, 1167, 1166), (1166, 1167, 1121, 1120), (1120, 1122, 1124, 1126, 1128, 1130, 1132, 1134, 1136, 1138, 1140, 1142, 1144, 1146, 1148, 1150, 1152, 1154, 1156, 1158, 1160, 1162, 1164, 1166), (1168, 1169, 1171, 1170), (1170, 1171, 1173, 1172), (1172, 1173, 1175, 1174), (1174, 1175, 1177, 1176), (1176, 1177, 1179, 1178), (1178, 1179, 1181, 1180), (1180, 1181, 1183, 1182), (1182, 1183, 1185, 1184), (1184, 1185, 1187, 1186), (1186, 1187, 1189, 1188), (1188, 1189, 1191, 1190), (1190, 1191, 1193, 1192), (1192, 1193, 1195, 1194), (1194, 1195, 1197, 1196), (1196, 1197, 1199, 1198), (1198, 1199, 1201, 1200), (1200, 1201, 1203, 1202), (1202, 1203, 1205, 1204), (1204, 1205, 1207, 1206), (1206, 1207, 1209, 1208), (1208, 1209, 1211, 1210), (1210, 1211, 1213, 1212), (1171, 1169, 1215, 1213, 1211, 1209, 1207, 1205, 1203, 1201, 1199, 1197, 1195, 1193, 1191, 1189, 1187, 1185, 1183, 1181, 1179, 1177, 1175, 1173), (1212, 1213, 1215, 1214), (1214, 1215, 1169, 1168), (1168, 1170, 1172, 1174, 1176, 1178, 1180, 1182, 1184, 1186, 1188, 1190, 1192, 1194, 1196, 1198, 1200, 1202, 1204, 1206, 1208, 1210, 1212, 1214), (1216, 1217, 1219, 1218), (1218, 1219, 1221, 1220), (1220, 1221, 1223, 1222), (1222, 1223, 1225, 1224), (1224, 1225, 1227, 1226), (1226, 1227, 1229, 1228), (1228, 1229, 1231, 1230), (1230, 1231, 1233, 1232), (1232, 1233, 1235, 1234), (1234, 1235, 1237, 1236), (1236, 1237, 1239, 1238), (1238, 1239, 1241, 1240), (1240, 1241, 1243, 1242), (1242, 1243, 1245, 1244), (1244, 1245, 1247, 1246), (1246, 1247, 1249, 1248), (1248, 1249, 1251, 1250), (1250, 1251, 1253, 1252), (1252, 1253, 1255, 1254), (1254, 1255, 1257, 1256), (1256, 1257, 1259, 1258), (1258, 1259, 1261, 1260), (1219, 1217, 1263, 1261, 1259, 1257, 1255, 1253, 1251, 1249, 1247, 1245, 1243, 1241, 1239, 1237, 1235, 1233, 1231, 1229, 1227, 1225, 1223, 1221), (1260, 1261, 1263, 1262), (1262, 1263, 1217, 1216), (1216, 1218, 1220, 1222, 1224, 1226, 1228, 1230, 1232, 1234, 1236, 1238, 1240, 1242, 1244, 1246, 1248, 1250, 1252, 1254, 1256, 1258, 1260, 1262), (1264, 1265, 1267, 1266), (1266, 1267, 1269, 1268), (1268, 1269, 1271, 1270), (1270, 1271, 1273, 1272), (1272, 1273, 1275, 1274), (1274, 1275, 1277, 1276), (1276, 1277, 1279, 1278), (1278, 1279, 1281, 1280), (1280, 1281, 1283, 1282), (1282, 1283, 1285, 1284), (1284, 1285, 1287, 1286), (1286, 1287, 1289, 1288), (1288, 1289, 1291, 1290), (1290, 1291, 1293, 1292), (1292, 1293, 1295, 1294), (1294, 1295, 1297, 1296), (1296, 1297, 1299, 1298), (1298, 1299, 1301, 1300), (1300, 1301, 1303, 1302), (1302, 1303, 1305, 1304), (1304, 1305, 1307, 1306), (1306, 1307, 1309, 1308), (1267, 1265, 1311, 1309, 1307, 1305, 1303, 1301, 1299, 1297, 1295, 1293, 1291, 1289, 1287, 1285, 1283, 1281, 1279, 1277, 1275, 1273, 1271, 1269), (1308, 1309, 1311, 1310), (1310, 1311, 1265, 1264), (1264, 1266, 1268, 1270, 1272, 1274, 1276, 1278, 1280, 1282, 1284, 1286, 1288, 1290, 1292, 1294, 1296, 1298, 1300, 1302, 1304, 1306, 1308, 1310), (1312, 1313, 1315, 1314), (1314, 1315, 1317, 1316), (1316, 1317, 1319, 1318), (1318, 1319, 1321, 1320), (1320, 1321, 1323, 1322), (1322, 1323, 1325, 1324), (1324, 1325, 1327, 1326), (1326, 1327, 1329, 1328), (1328, 1329, 1331, 1330), (1330, 1331, 1333, 1332), (1332, 1333, 1335, 1334), (1334, 1335, 1337, 1336), (1336, 1337, 1339, 1338), (1338, 1339, 1341, 1340), (1340, 1341, 1343, 1342), (1342, 1343, 1345, 1344), (1344, 1345, 1347, 1346), (1346, 1347, 1349, 1348), (1348, 1349, 1351, 1350), (1350, 1351, 1353, 1352), (1352, 1353, 1355, 1354), (1354, 1355, 1357, 1356), (1315, 1313, 1359, 1357, 1355, 1353, 1351, 1349, 1347, 1345, 1343, 1341, 1339, 1337, 1335, 1333, 1331, 1329, 1327, 1325, 1323, 1321, 1319, 1317), (1356, 1357, 1359, 1358), (1358, 1359, 1313, 1312), (1312, 1314, 1316, 1318, 1320, 1322, 1324, 1326, 1328, 1330, 1332, 1334, 1336, 1338, 1340, 1342, 1344, 1346, 1348, 1350, 1352, 1354, 1356, 1358), (1360, 1361, 1363, 1362), (1362, 1363, 1365, 1364), (1364, 1365, 1367, 1366), (1366, 1367, 1369, 1368), (1368, 1369, 1371, 1370), (1370, 1371, 1373, 1372), (1372, 1373, 1375, 1374), (1374, 1375, 1377, 1376), (1376, 1377, 1379, 1378), (1378, 1379, 1381, 1380), (1380, 1381, 1383, 1382), (1382, 1383, 1385, 1384), (1384, 1385, 1387, 1386), (1386, 1387, 1389, 1388), (1388, 1389, 1391, 1390), (1390, 1391, 1393, 1392), (1392, 1393, 1395, 1394), (1394, 1395, 1397, 1396), (1396, 1397, 1399, 1398), (1398, 1399, 1401, 1400), (1400, 1401, 1403, 1402), (1402, 1403, 1405, 1404), (1363, 1361, 1407, 1405, 1403, 1401, 1399, 1397, 1395, 1393, 1391, 1389, 1387, 1385, 1383, 1381, 1379, 1377, 1375, 1373, 1371, 1369, 1367, 1365), (1404, 1405, 1407, 1406), (1406, 1407, 1361, 1360), (1360, 1362, 1364, 1366, 1368, 1370, 1372, 1374, 1376, 1378, 1380, 1382, 1384, 1386, 1388, 1390, 1392, 1394, 1396, 1398, 1400, 1402, 1404, 1406), (1408, 1409, 1411, 1410), (1410, 1411, 1413, 1412), (1412, 1413, 1415, 1414), (1414, 1415, 1417, 1416), (1416, 1417, 1419, 1418), (1418, 1419, 1421, 1420), (1420, 1421, 1423, 1422), (1422, 1423, 1425, 1424), (1424, 1425, 1427, 1426), (1426, 1427, 1429, 1428), (1428, 1429, 1431, 1430), (1430, 1431, 1433, 1432), (1432, 1433, 1435, 1434), (1434, 1435, 1437, 1436), (1436, 1437, 1439, 1438), (1438, 1439, 1441, 1440), (1440, 1441, 1443, 1442), (1442, 1443, 1445, 1444), (1444, 1445, 1447, 1446), (1446, 1447, 1449, 1448), (1448, 1449, 1451, 1450), (1450, 1451, 1453, 1452), (1411, 1409, 1455, 1453, 1451, 1449, 1447, 1445, 1443, 1441, 1439, 1437, 1435, 1433, 1431, 1429, 1427, 1425, 1423, 1421, 1419, 1417, 1415, 1413), (1452, 1453, 1455, 1454), (1454, 1455, 1409, 1408), (1408, 1410, 1412, 1414, 1416, 1418, 1420, 1422, 1424, 1426, 1428, 1430, 1432, 1434, 1436, 1438, 1440, 1442, 1444, 1446, 1448, 1450, 1452, 1454), (1456, 1457, 1459, 1458), (1458, 1459, 1461, 1460), (1460, 1461, 1463, 1462), (1462, 1463, 1465, 1464), (1464, 1465, 1467, 1466), (1466, 1467, 1469, 1468), (1468, 1469, 1471, 1470), (1470, 1471, 1473, 1472), (1472, 1473, 1475, 1474), (1474, 1475, 1477, 1476), (1476, 1477, 1479, 1478), (1478, 1479, 1481, 1480), (1480, 1481, 1483, 1482), (1482, 1483, 1485, 1484), (1484, 1485, 1487, 1486), (1486, 1487, 1489, 1488), (1488, 1489, 1491, 1490), (1490, 1491, 1493, 1492), (1492, 1493, 1495, 1494), (1494, 1495, 1497, 1496), (1496, 1497, 1499, 1498), (1498, 1499, 1501, 1500), (1459, 1457, 1503, 1501, 1499, 1497, 1495, 1493, 1491, 1489, 1487, 1485, 1483, 1481, 1479, 1477, 1475, 1473, 1471, 1469, 1467, 1465, 1463, 1461), (1500, 1501, 1503, 1502), (1502, 1503, 1457, 1456), (1456, 1458, 1460, 1462, 1464, 1466, 1468, 1470, 1472, 1474, 1476, 1478, 1480, 1482, 1484, 1486, 1488, 1490, 1492, 1494, 1496, 1498, 1500, 1502), (1504, 1505, 1507, 1506), (1506, 1507, 1509, 1508), (1508, 1509, 1511, 1510), (1510, 1511, 1513, 1512), (1512, 1513, 1515, 1514), (1514, 1515, 1517, 1516), (1516, 1517, 1519, 1518), (1518, 1519, 1521, 1520), (1520, 1521, 1523, 1522), (1522, 1523, 1525, 1524), (1524, 1525, 1527, 1526), (1526, 1527, 1529, 1528), (1528, 1529, 1531, 1530), (1530, 1531, 1533, 1532), (1532, 1533, 1535, 1534), (1534, 1535, 1537, 1536), (1536, 1537, 1539, 1538), (1538, 1539, 1541, 1540), (1540, 1541, 1543, 1542), (1542, 1543, 1545, 1544), (1544, 1545, 1547, 1546), (1546, 1547, 1549, 1548), (1507, 1505, 1551, 1549, 1547, 1545, 1543, 1541, 1539, 1537, 1535, 1533, 1531, 1529, 1527, 1525, 1523, 1521, 1519, 1517, 1515, 1513, 1511, 1509), (1548, 1549, 1551, 1550), (1550, 1551, 1505, 1504), (1504, 1506, 1508, 1510, 1512, 1514, 1516, 1518, 1520, 1522, 1524, 1526, 1528, 1530, 1532, 1534, 1536, 1538, 1540, 1542, 1544, 1546, 1548, 1550), (1552, 1553, 1555, 1554), (1554, 1555, 1557, 1556), (1556, 1557, 1559, 1558), (1558, 1559, 1561, 1560), (1560, 1561, 1563, 1562), (1562, 1563, 1565, 1564), (1564, 1565, 1567, 1566), (1566, 1567, 1569, 1568), (1568, 1569, 1571, 1570), (1570, 1571, 1573, 1572), (1572, 1573, 1575, 1574), (1574, 1575, 1577, 1576), (1576, 1577, 1579, 1578), (1578, 1579, 1581, 1580), (1580, 1581, 1583, 1582), (1582, 1583, 1585, 1584), (1584, 1585, 1587, 1586), (1586, 1587, 1589, 1588), (1588, 1589, 1591, 1590), (1590, 1591, 1593, 1592), (1592, 1593, 1595, 1594), (1594, 1595, 1597, 1596), (1555, 1553, 1599, 1597, 1595, 1593, 1591, 1589, 1587, 1585, 1583, 1581, 1579, 1577, 1575, 1573, 1571, 1569, 1567, 1565, 1563, 1561, 1559, 1557), (1596, 1597, 1599, 1598), (1598, 1599, 1553, 1552), (1552, 1554, 1556, 1558, 1560, 1562, 1564, 1566, 1568, 1570, 1572, 1574, 1576, 1578, 1580, 1582, 1584, 1586, 1588, 1590, 1592, 1594, 1596, 1598), (1600, 1601, 1603, 1602), (1602, 1603, 1605, 1604), (1604, 1605, 1607, 1606), (1606, 1607, 1609, 1608), (1608, 1609, 1611, 1610), (1610, 1611, 1613, 1612), (1612, 1613, 1615, 1614), (1614, 1615, 1617, 1616), (1616, 1617, 1619, 1618), (1618, 1619, 1621, 1620), (1620, 1621, 1623, 1622), (1622, 1623, 1625, 1624), (1624, 1625, 1627, 1626), (1626, 1627, 1629, 1628), (1628, 1629, 1631, 1630), (1630, 1631, 1633, 1632), (1632, 1633, 1635, 1634), (1634, 1635, 1637, 1636), (1636, 1637, 1639, 1638), (1638, 1639, 1641, 1640), (1640, 1641, 1643, 1642), (1642, 1643, 1645, 1644), (1603, 1601, 1647, 1645, 1643, 1641, 1639, 1637, 1635, 1633, 1631, 1629, 1627, 1625, 1623, 1621, 1619, 1617, 1615, 1613, 1611, 1609, 1607, 1605), (1644, 1645, 1647, 1646), (1646, 1647, 1601, 1600), (1600, 1602, 1604, 1606, 1608, 1610, 1612, 1614, 1616, 1618, 1620, 1622, 1624, 1626, 1628, 1630, 1632, 1634, 1636, 1638, 1640, 1642, 1644, 1646), (1648, 1649, 1651, 1650), (1650, 1651, 1653, 1652), (1652, 1653, 1655, 1654), (1654, 1655, 1657, 1656), (1656, 1657, 1659, 1658), (1658, 1659, 1661, 1660), (1660, 1661, 1663, 1662), (1662, 1663, 1665, 1664), (1664, 1665, 1667, 1666), (1666, 1667, 1669, 1668), (1668, 1669, 1671, 1670), (1670, 1671, 1673, 1672), (1672, 1673, 1675, 1674), (1674, 1675, 1677, 1676), (1676, 1677, 1679, 1678), (1678, 1679, 1681, 1680), (1680, 1681, 1683, 1682), (1682, 1683, 1685, 1684), (1684, 1685, 1687, 1686), (1686, 1687, 1689, 1688), (1688, 1689, 1691, 1690), (1690, 1691, 1693, 1692), (1651, 1649, 1695, 1693, 1691, 1689, 1687, 1685, 1683, 1681, 1679, 1677, 1675, 1673, 1671, 1669, 1667, 1665, 1663, 1661, 1659, 1657, 1655, 1653), (1692, 1693, 1695, 1694), (1694, 1695, 1649, 1648), (1648, 1650, 1652, 1654, 1656, 1658, 1660, 1662, 1664, 1666, 1668, 1670, 1672, 1674, 1676, 1678, 1680, 1682, 1684, 1686, 1688, 1690, 1692, 1694), (1696, 1697, 1699, 1698), (1698, 1699, 1701, 1700), (1700, 1701, 1703, 1702), (1702, 1703, 1705, 1704), (1704, 1705, 1707, 1706), (1706, 1707, 1709, 1708), (1708, 1709, 1711, 1710), (1710, 1711, 1713, 1712), (1712, 1713, 1715, 1714), (1714, 1715, 1717, 1716), (1716, 1717, 1719, 1718), (1718, 1719, 1721, 1720), (1720, 1721, 1723, 1722), (1722, 1723, 1725, 1724), (1724, 1725, 1727, 1726), (1726, 1727, 1729, 1728), (1728, 1729, 1731, 1730), (1730, 1731, 1733, 1732), (1732, 1733, 1735, 1734), (1734, 1735, 1737, 1736), (1736, 1737, 1739, 1738), (1738, 1739, 1741, 1740), (1699, 1697, 1743, 1741, 1739, 1737, 1735, 1733, 1731, 1729, 1727, 1725, 1723, 1721, 1719, 1717, 1715, 1713, 1711, 1709, 1707, 1705, 1703, 1701), (1740, 1741, 1743, 1742), (1742, 1743, 1697, 1696), (1696, 1698, 1700, 1702, 1704, 1706, 1708, 1710, 1712, 1714, 1716, 1718, 1720, 1722, 1724, 1726, 1728, 1730, 1732, 1734, 1736, 1738, 1740, 1742), (1744, 1745, 1747, 1746), (1746, 1747, 1749, 1748), (1748, 1749, 1751, 1750), (1750, 1751, 1753, 1752), (1752, 1753, 1755, 1754), (1754, 1755, 1757, 1756), (1756, 1757, 1759, 1758), (1758, 1759, 1761, 1760), (1760, 1761, 1763, 1762), (1762, 1763, 1765, 1764), (1764, 1765, 1767, 1766), (1766, 1767, 1769, 1768), (1768, 1769, 1771, 1770), (1770, 1771, 1773, 1772), (1772, 1773, 1775, 1774), (1774, 1775, 1777, 1776), (1776, 1777, 1779, 1778), (1778, 1779, 1781, 1780), (1780, 1781, 1783, 1782), (1782, 1783, 1785, 1784), (1784, 1785, 1787, 1786), (1786, 1787, 1789, 1788), (1747, 1745, 1791, 1789, 1787, 1785, 1783, 1781, 1779, 1777, 1775, 1773, 1771, 1769, 1767, 1765, 1763, 1761, 1759, 1757, 1755, 1753, 1751, 1749), (1788, 1789, 1791, 1790), (1790, 1791, 1745, 1744), (1744, 1746, 1748, 1750, 1752, 1754, 1756, 1758, 1760, 1762, 1764, 1766, 1768, 1770, 1772, 1774, 1776, 1778, 1780, 1782, 1784, 1786, 1788, 1790), (1792, 1793, 1795, 1794), (1794, 1795, 1797, 1796), (1796, 1797, 1799, 1798), (1798, 1799, 1801, 1800), (1800, 1801, 1803, 1802), (1802, 1803, 1805, 1804), (1804, 1805, 1807, 1806), (1806, 1807, 1809, 1808), (1808, 1809, 1811, 1810), (1810, 1811, 1813, 1812), (1812, 1813, 1815, 1814), (1814, 1815, 1817, 1816), (1816, 1817, 1819, 1818), (1818, 1819, 1821, 1820), (1820, 1821, 1823, 1822), (1822, 1823, 1825, 1824), (1824, 1825, 1827, 1826), (1826, 1827, 1829, 1828), (1828, 1829, 1831, 1830), (1830, 1831, 1833, 1832), (1832, 1833, 1835, 1834), (1834, 1835, 1837, 1836), (1795, 1793, 1839, 1837, 1835, 1833, 1831, 1829, 1827, 1825, 1823, 1821, 1819, 1817, 1815, 1813, 1811, 1809, 1807, 1805, 1803, 1801, 1799, 1797), (1836, 1837, 1839, 1838), (1838, 1839, 1793, 1792), (1792, 1794, 1796, 1798, 1800, 1802, 1804, 1806, 1808, 1810, 1812, 1814, 1816, 1818, 1820, 1822, 1824, 1826, 1828, 1830, 1832, 1834, 1836, 1838), (1840, 1841, 1843, 1842), (1842, 1843, 1845, 1844), (1844, 1845, 1847, 1846), (1846, 1847, 1849, 1848), (1848, 1849, 1851, 1850), (1850, 1851, 1853, 1852), (1852, 1853, 1855, 1854), (1854, 1855, 1857, 1856), (1856, 1857, 1859, 1858), (1858, 1859, 1861, 1860), (1860, 1861, 1863, 1862), (1862, 1863, 1865, 1864), (1864, 1865, 1867, 1866), (1866, 1867, 1869, 1868), (1868, 1869, 1871, 1870), (1870, 1871, 1873, 1872), (1872, 1873, 1875, 1874), (1874, 1875, 1877, 1876), (1876, 1877, 1879, 1878), (1878, 1879, 1881, 1880), (1880, 1881, 1883, 1882), (1882, 1883, 1885, 1884), (1843, 1841, 1887, 1885, 1883, 1881, 1879, 1877, 1875, 1873, 1871, 1869, 1867, 1865, 1863, 1861, 1859, 1857, 1855, 1853, 1851, 1849, 1847, 1845), (1884, 1885, 1887, 1886), (1886, 1887, 1841, 1840), (1840, 1842, 1844, 1846, 1848, 1850, 1852, 1854, 1856, 1858, 1860, 1862, 1864, 1866, 1868, 1870, 1872, 1874, 1876, 1878, 1880, 1882, 1884, 1886), (1888, 1889, 1891, 1890), (1890, 1891, 1893, 1892), (1892, 1893, 1895, 1894), (1894, 1895, 1897, 1896), (1896, 1897, 1899, 1898), (1898, 1899, 1901, 1900), (1900, 1901, 1903, 1902), (1902, 1903, 1905, 1904), (1904, 1905, 1907, 1906), (1906, 1907, 1909, 1908), (1908, 1909, 1911, 1910), (1910, 1911, 1913, 1912), (1912, 1913, 1915, 1914), (1914, 1915, 1917, 1916), (1916, 1917, 1919, 1918), (1918, 1919, 1921, 1920), (1920, 1921, 1923, 1922), (1922, 1923, 1925, 1924), (1924, 1925, 1927, 1926), (1926, 1927, 1929, 1928), (1928, 1929, 1931, 1930), (1930, 1931, 1933, 1932), (1891, 1889, 1935, 1933, 1931, 1929, 1927, 1925, 1923, 1921, 1919, 1917, 1915, 1913, 1911, 1909, 1907, 1905, 1903, 1901, 1899, 1897, 1895, 1893), (1932, 1933, 1935, 1934), (1934, 1935, 1889, 1888), (1888, 1890, 1892, 1894, 1896, 1898, 1900, 1902, 1904, 1906, 1908, 1910, 1912, 1914, 1916, 1918, 1920, 1922, 1924, 1926, 1928, 1930, 1932, 1934), (1936, 1937, 1939, 1938), (1938, 1939, 1941, 1940), (1940, 1941, 1943, 1942), (1942, 1943, 1945, 1944), (1944, 1945, 1947, 1946), (1946, 1947, 1949, 1948), (1948, 1949, 1951, 1950), (1950, 1951, 1953, 1952), (1952, 1953, 1955, 1954), (1954, 1955, 1957, 1956), (1956, 1957, 1959, 1958), (1958, 1959, 1961, 1960), (1960, 1961, 1963, 1962), (1962, 1963, 1965, 1964), (1964, 1965, 1967, 1966), (1966, 1967, 1969, 1968), (1968, 1969, 1971, 1970), (1970, 1971, 1973, 1972), (1972, 1973, 1975, 1974), (1974, 1975, 1977, 1976), (1976, 1977, 1979, 1978), (1978, 1979, 1981, 1980), (1939, 1937, 1983, 1981, 1979, 1977, 1975, 1973, 1971, 1969, 1967, 1965, 1963, 1961, 1959, 1957, 1955, 1953, 1951, 1949, 1947, 1945, 1943, 1941), (1980, 1981, 1983, 1982), (1982, 1983, 1937, 1936), (1936, 1938, 1940, 1942, 1944, 1946, 1948, 1950, 1952, 1954, 1956, 1958, 1960, 1962, 1964, 1966, 1968, 1970, 1972, 1974, 1976, 1978, 1980, 1982), (1984, 1985, 1987, 1986), (1986, 1987, 1989, 1988), (1988, 1989, 1991, 1990), (1990, 1991, 1993, 1992), (1992, 1993, 1995, 1994), (1994, 1995, 1997, 1996), (1996, 1997, 1999, 1998), (1998, 1999, 2001, 2000), (2000, 2001, 2003, 2002), (2002, 2003, 2005, 2004), (2004, 2005, 2007, 2006), (2006, 2007, 2009, 2008), (2008, 2009, 2011, 2010), (2010, 2011, 2013, 2012), (2012, 2013, 2015, 2014), (2014, 2015, 2017, 2016), (2016, 2017, 2019, 2018), (2018, 2019, 2021, 2020), (2020, 2021, 2023, 2022), (2022, 2023, 2025, 2024), (2024, 2025, 2027, 2026), (2026, 2027, 2029, 2028), (1987, 1985, 2031, 2029, 2027, 2025, 2023, 2021, 2019, 2017, 2015, 2013, 2011, 2009, 2007, 2005, 2003, 2001, 1999, 1997, 1995, 1993, 1991, 1989), (2028, 2029, 2031, 2030), (2030, 2031, 1985, 1984), (1984, 1986, 1988, 1990, 1992, 1994, 1996, 1998, 2000, 2002, 2004, 2006, 2008, 2010, 2012, 2014, 2016, 2018, 2020, 2022, 2024, 2026, 2028, 2030)])
me_cylinder.polygons.foreach_set('use_smooth', [1, 1, 1, 1, 1, 1, 1, 1, 1, 1, 1, 1, 1, 1, 1, 1, 1, 1, 1, 1, 1, 1, 1, 1, 1, 1, 1, 1, 1, 1, 1, 1, 1, 1, 1, 1, 1, 1, 1, 1, 1, 1, 1, 1, 1, 1, 1, 1, 1, 1, 1, 1, 1, 1, 1, 1, 1, 1, 1, 1, 1, 1, 1, 1, 1, 0, 1, 1, 1, 1, 1, 1, 1, 1, 1, 1, 1, 1, 1, 1, 1, 1, 1, 1, 1, 1, 1, 1, 1, 1, 1, 1, 1, 1, 1, 1, 1, 1, 1, 1, 1, 1, 1, 1, 1, 1, 1, 1, 1, 1, 1, 1, 1, 1, 1, 1, 1, 1, 1, 1, 1, 1, 1, 1, 1, 1, 1, 1, 1, 1, 0, 1, 1, 1, 1, 1, 1, 1, 1, 1, 1, 1, 1, 1, 1, 1, 1, 1, 1, 1, 1, 1, 1, 1, 1, 1, 1, 1, 1, 1, 1, 1, 1, 1, 1, 1, 1, 1, 1, 1, 1, 1, 1, 1, 1, 1, 1, 1, 1, 1, 1, 1, 1, 1, 1, 1, 1, 1, 1, 1, 1, 1, 1, 1, 1, 1, 1, 1, 1, 1, 1, 1, 1, 1, 1, 1, 1, 1, 1, 1, 1, 1, 1, 1, 1, 1, 1, 1, 1, 1, 1, 1, 1, 1, 1, 1, 1, 1, 1, 1, 1, 1, 1, 1, 1, 1, 1, 1, 1, 1, 1, 1, 1, 1, 1, 1, 1, 1, 1, 1, 1, 1, 1, 1, 1, 1, 1, 1, 1, 1, 1, 1, 1, 1, 1, 1, 1, 1, 1, 1, 1, 1, 1, 1, 1, 1, 1, 1, 1, 1, 1, 1, 1, 1, 1, 1, 1, 1, 1, 1, 1, 1, 1, 1, 1, 1, 1, 1, 1, 1, 1, 1, 1, 1, 1, 1, 1, 1, 1, 1, 1, 1, 1, 1, 1, 1, 1, 1, 1, 1, 1, 1, 1, 1, 1, 1, 1, 1, 1, 1, 1, 1, 1, 1, 1, 1, 1, 1, 1, 1, 1, 1, 1, 1, 1, 1, 1, 1, 1, 1, 1, 1, 1, 1, 1, 1, 1, 1, 1, 1, 1, 1, 1, 1, 1, 1, 1, 1, 1, 1, 1, 1, 1, 1, 1, 1, 1, 1, 1, 1, 1, 1, 1, 1, 1, 1, 1, 1, 1, 1, 1, 1, 1, 1, 1, 1, 1, 1, 1, 1, 1, 1, 1, 1, 1, 1, 1, 1, 0, 1, 1, 0, 1, 1, 1, 1, 1, 1, 1, 1, 1, 1, 1, 1, 1, 1, 1, 1, 1, 1, 1, 1, 1, 1, 0, 1, 1, 0, 1, 1, 1, 1, 1, 1, 1, 1, 1, 1, 1, 1, 1, 1, 1, 1, 1, 1, 1, 1, 1, 1, 0, 1, 1, 0, 1, 1, 1, 1, 1, 1, 1, 1, 1, 1, 1, 1, 1, 1, 1, 1, 1, 1, 1, 1, 1, 1, 0, 1, 1, 0, 1, 1, 1, 1, 1, 1, 1, 1, 1, 1, 1, 1, 1, 1, 1, 1, 1, 1, 1, 1, 1, 1, 0, 1, 1, 0, 1, 1, 1, 1, 1, 1, 1, 1, 1, 1, 1, 1, 1, 1, 1, 1, 1, 1, 1, 1, 1, 1, 0, 1, 1, 0, 1, 1, 1, 1, 1, 1, 1, 1, 1, 1, 1, 1, 1, 1, 1, 1, 1, 1, 1, 1, 1, 1, 0, 1, 1, 0, 1, 1, 1, 1, 1, 1, 1, 1, 1, 1, 1, 1, 1, 1, 1, 1, 1, 1, 1, 1, 1, 1, 0, 1, 1, 0, 1, 1, 1, 1, 1, 1, 1, 1, 1, 1, 1, 1, 1, 1, 1, 1, 1, 1, 1, 1, 1, 1, 0, 1, 1, 0, 1, 1, 1, 1, 1, 1, 1, 1, 1, 1, 1, 1, 1, 1, 1, 1, 1, 1, 1, 1, 1, 1, 0, 1, 1, 0, 1, 1, 1, 1, 1, 1, 1, 1, 1, 1, 1, 1, 1, 1, 1, 1, 1, 1, 1, 1, 1, 1, 0, 1, 1, 0, 1, 1, 1, 1, 1, 1, 1, 1, 1, 1, 1, 1, 1, 1, 1, 1, 1, 1, 1, 1, 1, 1, 0, 1, 1, 0, 1, 1, 1, 1, 1, 1, 1, 1, 1, 1, 1, 1, 1, 1, 1, 1, 1, 1, 1, 1, 1, 1, 0, 1, 1, 0, 1, 1, 1, 1, 1, 1, 1, 1, 1, 1, 1, 1, 1, 1, 1, 1, 1, 1, 1, 1, 1, 1, 0, 1, 1, 0, 1, 1, 1, 1, 1, 1, 1, 1, 1, 1, 1, 1, 1, 1, 1, 1, 1, 1, 1, 1, 1, 1, 0, 1, 1, 0, 1, 1, 1, 1, 1, 1, 1, 1, 1, 1, 1, 1, 1, 1, 1, 1, 1, 1, 1, 1, 1, 1, 0, 1, 1, 0, 1, 1, 1, 1, 1, 1, 1, 1, 1, 1, 1, 1, 1, 1, 1, 1, 1, 1, 1, 1, 1, 1, 0, 1, 1, 0, 1, 1, 1, 1, 1, 1, 1, 1, 1, 1, 1, 1, 1, 1, 1, 1, 1, 1, 1, 1, 1, 1, 0, 1, 1, 0, 1, 1, 1, 1, 1, 1, 1, 1, 1, 1, 1, 1, 1, 1, 1, 1, 1, 1, 1, 1, 1, 1, 0, 1, 1, 0, 1, 1, 1, 1, 1, 1, 1, 1, 1, 1, 1, 1, 1, 1, 1, 1, 1, 1, 1, 1, 1, 1, 0, 1, 1, 0, 1, 1, 1, 1, 1, 1, 1, 1, 1, 1, 1, 1, 1, 1, 1, 1, 1, 1, 1, 1, 1, 1, 0, 1, 1, 0, 1, 1, 1, 1, 1, 1, 1, 1, 1, 1, 1, 1, 1, 1, 1, 1, 1, 1, 1, 1, 1, 1, 0, 1, 1, 0, 1, 1, 1, 1, 1, 1, 1, 1, 1, 1, 1, 1, 1, 1, 1, 1, 1, 1, 1, 1, 1, 1, 0, 1, 1, 0, 1, 1, 1, 1, 1, 1, 1, 1, 1, 1, 1, 1, 1, 1, 1, 1, 1, 1, 1, 1, 1, 1, 0, 1, 1, 0, 1, 1, 1, 1, 1, 1, 1, 1, 1, 1, 1, 1, 1, 1, 1, 1, 1, 1, 1, 1, 1, 1, 0, 1, 1, 0, 1, 1, 1, 1, 1, 1, 1, 1, 1, 1, 1, 1, 1, 1, 1, 1, 1, 1, 1, 1, 1, 1, 0, 1, 1, 0, 1, 1, 1, 1, 1, 1, 1, 1, 1, 1, 1, 1, 1, 1, 1, 1, 1, 1, 1, 1, 1, 1, 0, 1, 1, 0, 1, 1, 1, 1, 1, 1, 1, 1, 1, 1, 1, 1, 1, 1, 1, 1, 1, 1, 1, 1, 1, 1, 0, 1, 1, 0, 1, 1, 1, 1, 1, 1, 1, 1, 1, 1, 1, 1, 1, 1, 1, 1, 1, 1, 1, 1, 1, 1, 0, 1, 1, 0, 1, 1, 1, 1, 1, 1, 1, 1, 1, 1, 1, 1, 1, 1, 1, 1, 1, 1, 1, 1, 1, 1, 0, 1, 1, 0, 1, 1, 1, 1, 1, 1, 1, 1, 1, 1, 1, 1, 1, 1, 1, 1, 1, 1, 1, 1, 1, 1, 0, 1, 1, 0, 1, 1, 1, 1, 1, 1, 1, 1, 1, 1, 1, 1, 1, 1, 1, 1, 1, 1, 1, 1, 1, 1, 0, 1, 1, 0, 1, 1, 1, 1, 1, 1, 1, 1, 1, 1, 1, 1, 1, 1, 1, 1, 1, 1, 1, 1, 1, 1, 0, 1, 1, 0])
me_cylinder.use_remesh_preserve_volume = False
me_cylinder.use_remesh_preserve_attributes = False
me_cylinder.use_mirror_vertex_groups = False
me_cylinder.auto_texspace = False
me_cylinder.update()

# ---- objects
ob_cylinder = bpy.data.objects.new('Cylinder', me_cylinder)
ob_lamp = bpy.data.objects.new('Lamp', light_lamp)
ob_camera = bpy.data.objects.new('Camera', cam_camera)

# ---- transforms, parenting, visibility, modifiers, constraints
ob_cylinder.location = (0.0, 0.0, 0.0)
ob_cylinder.lineart.crease_threshold = 0.0
ob_lamp.location = (4.076, 1.005, 5.904)
ob_lamp.rotation_euler = (0.6503, 0.05522, 1.866)
ob_lamp.lock_rotations_4d = False
ob_lamp.empty_display_type = 'ARROWS'
ob_lamp.color = (0.0, 0.0, 0.0, 0.0)
ob_lamp.lineart.crease_threshold = 0.0
ob_camera.location = (7.481, -6.508, 5.344)
ob_camera.rotation_euler = (1.109, 0.0, 0.8149)
ob_camera.lock_rotations_4d = False
ob_camera.empty_display_type = 'ARROWS'
ob_camera.color = (0.0, 0.0, 0.0, 0.0)
ob_camera.display_type = 'WIRE'
ob_camera.lineart.crease_threshold = 0.0

# ---- collection membership
col_collection_1.objects.link(ob_cylinder)
col_collection_1.objects.link(ob_lamp)
col_collection_1.objects.link(ob_camera)

# ---- scene / render settings (as saved in the file)
scene.camera = ob_camera
scene.frame_start = 1; scene.frame_end = 250; scene.frame_set(1)
scene.render.engine = 'BLENDER_EEVEE_NEXT'
scene.render.resolution_percentage = 50
scene.render.dither_intensity = 0.0
scene.cycles.use_denoising = False
scene.cycles.samples = 128
scene.cycles.sampling_pattern = 'TABULATED_SOBOL'
scene.cycles.use_adaptive_sampling = False
scene.cycles.use_light_tree = False
scene.cycles.blur_glossy = 0.0
scene.cycles.sample_clamp_indirect = 0.0
scene.view_settings.view_transform = 'Standard'
bpy.context.view_layer.update()

